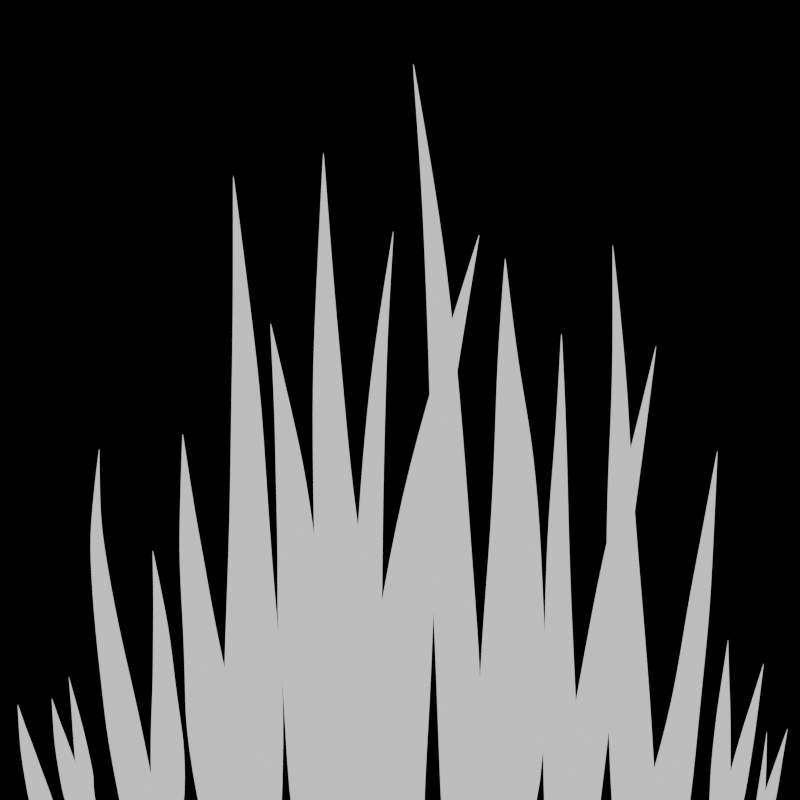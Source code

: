 # Source: low_poly_grass_mesh.blend  (saved by Blender 4.2.66; exported with 4.5.12 LTS)
import bpy
from mathutils import Matrix  # noqa: F401  (used for matrix-valued properties, if any)

bpy.ops.wm.read_factory_settings(use_empty=True)
scene = bpy.context.scene
scene.name = 'Scene'

# ---- collections
col_texture = bpy.data.collections.new('Texture'); scene.collection.children.link(col_texture)
col_mesh = bpy.data.collections.new('Mesh'); scene.collection.children.link(col_mesh)
col_mesh.hide_render = True
col_collection = bpy.data.collections.new('Collection'); scene.collection.children.link(col_collection)

# ---- images (referenced by path relative to the original .blend; pixels are not part of the script)
import os
ASSET_DIR = os.environ.get("B2B_ASSET_DIR", "")  # directory of the original .blend (textures are referenced by path, not embedded)
HERE = os.path.dirname(os.path.abspath(__file__))  # packed textures are extracted next to this script under _unpacked/

def load_image(name, relpath, width, height, colorspace="sRGB"):
    """Load a texture the original file referenced (path relative to the .blend, or extracted next to this script)."""
    p = next((c for c in (os.path.join(HERE, relpath), os.path.join(ASSET_DIR, relpath)) if relpath and os.path.exists(c)), "")
    if p:
        img = bpy.data.images.load(p, check_existing=True)
        img.name = name
    else:  # same state as the original file: an image datablock whose file is absent (Cycles renders it pink)
        img = bpy.data.images.new(name, width, height)
        img.source = "FILE"
        img.filepath = "//" + (relpath or name)
    img.colorspace_settings.name = colorspace
    return img
img_grass_texture_png = load_image('grass_texture.png', 'grass_texture.png', 1024, 1024, 'Non-Color')
img_grass_texture_png_001 = load_image('grass_texture.png.001', 'grass_texture.png', 1024, 1024, 'Non-Color')

# ---- materials (node trees are filled in below, after node groups)
mat_material_001 = bpy.data.materials.new('Material.001')
mat_material = bpy.data.materials.new('Material')
mat_material.alpha_threshold = 0.0
mat_material.roughness = 0.5
mat_material.line_color = (0.0, 0.0, 0.0, 1.0)
mat_material_003 = bpy.data.materials.new('Material.003')
mat_material_003.surface_render_method = 'BLENDED'
mat_material_003.blend_method = 'BLEND'
mat_material_003.use_backface_culling_lightprobe_volume = False
mat_material_003.use_transparent_shadow = False
mat_material_004 = bpy.data.materials.new('Material.004')
mat_material_004.surface_render_method = 'BLENDED'
mat_material_004.blend_method = 'BLEND'
mat_material_004.use_backface_culling_lightprobe_volume = False
mat_material_004.use_transparent_shadow = False

# ---- material node trees
mat_material_001.use_nodes = True; mat_material_001.node_tree.nodes.clear()
_N = mat_material_001.node_tree.nodes; _L = mat_material_001.node_tree.links
n0 = _N.new('ShaderNodeOutputMaterial'); n0.name = 'Material Output'; n0.location = (300, 300)
n1 = _N.new('ShaderNodeRGB'); n1.name = 'RGB'; n1.location = (99, 282)
n1.outputs[0].default_value = (0.0, 0.0, 0.0, 1.0)
_L.new(n1.outputs[0], n0.inputs[0])
n0.is_active_output = True
mat_material.use_nodes = True; mat_material.node_tree.nodes.clear()
_N = mat_material.node_tree.nodes; _L = mat_material.node_tree.links
n0 = _N.new('ShaderNodeOutputMaterial'); n0.name = 'Material Output'; n0.location = (300, 300)
n1 = _N.new('ShaderNodeBackground'); n1.name = 'Background'; n1.location = (110, 300)
_L.new(n1.outputs[0], n0.inputs[0])
n0.is_active_output = True
mat_material_003.use_nodes = True; mat_material_003.node_tree.nodes.clear()
_N = mat_material_003.node_tree.nodes; _L = mat_material_003.node_tree.links
n0 = _N.new('ShaderNodeBsdfPrincipled'); n0.name = 'Principled BSDF'; n0.location = (10, 300)
n1 = _N.new('ShaderNodeOutputMaterial'); n1.name = 'Material Output'; n1.location = (300, 300)
n2 = _N.new('ShaderNodeTexImage'); n2.name = 'Image Texture'; n2.location = (-419, 307)
n2.image = img_grass_texture_png
_L.new(n0.outputs[0], n1.inputs[0])
_L.new(n2.outputs[0], n0.inputs[4])
n1.is_active_output = True
mat_material_004.use_nodes = True; mat_material_004.node_tree.nodes.clear()
_N = mat_material_004.node_tree.nodes; _L = mat_material_004.node_tree.links
n0 = _N.new('ShaderNodeBsdfPrincipled'); n0.name = 'Principled BSDF'; n0.location = (10, 300)
n0.inputs[0].default_value = (0.1525, 0.8005, 0.1876, 1.0)
n1 = _N.new('ShaderNodeOutputMaterial'); n1.name = 'Material Output'; n1.location = (300, 300)
n2 = _N.new('ShaderNodeTexImage'); n2.name = 'Image Texture'; n2.location = (-419, 307)
n2.image = img_grass_texture_png_001
_L.new(n0.outputs[0], n1.inputs[0])
_L.new(n2.outputs[0], n0.inputs[4])
n1.is_active_output = True

# ---- world
world_world = bpy.data.worlds.new('World'); scene.world = world_world
world_world.use_nodes = True; world_world.node_tree.nodes.clear()
_N = world_world.node_tree.nodes; _L = world_world.node_tree.links
n0 = _N.new('ShaderNodeOutputWorld'); n0.name = 'World Output'; n0.location = (300, 300)
n1 = _N.new('ShaderNodeBackground'); n1.name = 'Background'; n1.location = (10, 300)
n1.inputs[0].default_value = (0.05088, 0.05088, 0.05088, 1.0)
_L.new(n1.outputs[0], n0.inputs[0])
n0.is_active_output = True
world_world.color = (0.05088, 0.05088, 0.05088)
world_world.sun_shadow_jitter_overblur = 0.0

# ---- cameras
cam_camera_001 = bpy.data.cameras.new('Camera.001')
cam_camera_001.type = 'ORTHO'
cam_camera_001.clip_start = 1.3
cam_camera_001.clip_end = 998.4
cam_camera_001.ortho_scale = 1.7

# ---- meshes
me_plane = bpy.data.meshes.new('Plane')
me_plane.from_pydata([(-1.0, -1.0, 0.0), (1.0, -1.0, 0.0), (-1.0, 1.0, 0.0), (1.0, 1.0, 0.0)], [], [(0, 1, 3, 2)])
_uv = me_plane.uv_layers.new(name='UVMap')
_uv.uv.foreach_set('vector', [0.0, 0.0, 1.0, 0.0, 1.0, 1.0, 0.0, 1.0])
me_plane.materials.append(mat_material_001)
me_plane.update()
me_plane_001 = bpy.data.meshes.new('Plane.001')
me_plane_001.from_pydata([(-1.256, 0.6518, 0.003213), (0.1505, 0.4319, 0.001981), (-1.256, 0.6498, 0.003212), (0.1504, 0.416, 0.00196), (0.08804, 0.5461, 0.002524), (0.09033, 0.4212, 0.002478), (-1.012, 0.579, 0.004212), (-0.3028, 0.4501, 0.004225), (-0.8155, 0.5327, 0.004523), (-0.6456, 0.5037, 0.004588), (-0.4694, 0.4683, 0.004484), (-0.3047, 0.579, 0.00426), (-1.013, 0.6266, 0.004235), (-0.4341, 0.6162, 0.00448), (-0.6469, 0.6094, 0.00462), (-0.8519, 0.6223, 0.004516), (-1.256, 0.6477, 0.00321), (0.1503, 0.4002, 0.001934), (0.0883, 0.2606, 0.002213), (-0.3039, 0.2815, 0.004062), (-1.012, 0.5316, 0.004176), (-0.4338, 0.3294, 0.004318), (-0.6363, 0.4019, 0.004496), (-0.8507, 0.4594, 0.004423), (-0.256, 1.99, 0.003557), (0.09732, 1.794, 0.003229), (-0.2558, 1.991, 0.003556), (0.09846, 1.8, 0.003223), (0.0725, 1.755, 0.003373), (0.08372, 1.811, 0.003361), (-0.1922, 1.966, 0.003822), (-0.01253, 1.875, 0.003826), (-0.1416, 1.943, 0.003905), (-0.09865, 1.922, 0.003923), (-0.05415, 1.898, 0.003895), (-0.0239, 1.818, 0.003835), (-0.1958, 1.949, 0.003828), (-0.05623, 1.843, 0.003894), (-0.1069, 1.881, 0.003931), (-0.157, 1.917, 0.003903), (-0.2557, 1.992, 0.003556), (0.09961, 1.805, 0.003216), (0.09494, 1.865, 0.00329), (-0.0005952, 1.931, 0.003782), (-0.1886, 1.984, 0.003813), (-0.03556, 1.943, 0.003851), (-0.09013, 1.963, 0.003898), (-0.1446, 1.978, 0.003878), (-0.6512, 1.61, 0.004352), (-0.449, 1.58, 0.00443), (-0.2629, 1.536, 0.004267), (-0.7536, 1.601, 0.004161), (-0.1431, 1.51, 0.004031), (0.2105, 1.361, 0.002331), (0.2407, 1.325, 0.002075), (-0.9269, 1.561, 0.003248), (-0.6609, 1.531, 0.004425), (-0.4723, 1.463, 0.004545), (-0.2816, 1.372, 0.004415), (-0.7594, 1.556, 0.004207), (-0.1616, 1.32, 0.004213), (-0.3038, 1.471, 0.00442), (-0.4644, 1.523, 0.004515), (-0.6286, 1.562, 0.00443), (-0.153, 1.413, 0.004181), (-0.7566, 1.579, 0.004189), (0.202, 1.269, 0.002575), (0.1933, 1.177, 0.002617), (0.2392, 1.192, 0.002098), (-0.9271, 1.559, 0.003249), (0.2351, 1.204, 0.002118), (-0.9272, 1.558, 0.003251), (-1.427, -0.5929, 0.003213), (0.1703, -0.5579, 0.001981), (-1.427, -0.5953, 0.003212), (0.1714, -0.575, 0.00196), (0.09355, -0.4145, 0.002524), (0.1037, -0.5889, 0.002478), (-1.151, -0.6075, 0.004212), (-0.3364, -0.6426, 0.004225), (-0.9262, -0.6448, 0.004523), (-0.733, -0.6529, 0.004588), (-0.5229, -0.6429, 0.004484), (-0.3477, -0.4639, 0.00426), (-1.154, -0.5526, 0.004235), (-0.4976, -0.4831, 0.00448), (-0.7403, -0.523, 0.00462), (-0.9725, -0.5431, 0.004516), (-1.426, -0.5977, 0.00321), (0.1726, -0.5921, 0.001934), (0.05476, -0.7808, 0.002212), (-0.3219, -0.8212, 0.004062), (-1.147, -0.6621, 0.004176), (-0.4745, -0.8002, 0.004318), (-0.724, -0.7811, 0.004496), (-0.9609, -0.737, 0.004423), (-0.364, -1.966, 0.003748), (0.2554, -1.656, 0.002825), (-0.3638, -1.967, 0.003747), (0.2566, -1.663, 0.002815), (0.2206, -1.62, 0.003032), (0.2321, -1.684, 0.002999), (-0.257, -1.921, 0.004077), (0.0638, -1.789, 0.003716), (-0.1704, -1.881, 0.004142), (-0.09561, -1.848, 0.004107), (-0.01586, -1.813, 0.003978), (0.05842, -1.737, 0.003624), (-0.2603, -1.901, 0.004081), (-0.008762, -1.754, 0.003915), (-0.1027, -1.803, 0.004101), (-0.1918, -1.855, 0.004141), (-0.3637, -1.968, 0.003747), (0.2578, -1.669, 0.002804), (0.2383, -1.749, 0.002883), (0.01231, -1.84, 0.003805), (-0.2537, -1.94, 0.004068), (0.007955, -1.86, 0.003922), (-0.08791, -1.892, 0.004087), (-0.1806, -1.921, 0.004124), (-0.4266, -1.778, 0.003712), (0.211, -1.681, 0.002803), (-0.4265, -1.779, 0.003711), (0.2117, -1.688, 0.002793), (0.1799, -1.631, 0.003016), (0.186, -1.699, 0.002981), (-0.3164, -1.764, 0.004047), (0.007636, -1.734, 0.003761), (-0.2283, -1.754, 0.00412), (-0.1522, -1.746, 0.004093), (-0.07121, -1.737, 0.003979), (0.01031, -1.683, 0.003628), (-0.3182, -1.745, 0.004049), (-0.05811, -1.682, 0.003906), (-0.1547, -1.7, 0.00408), (-0.2466, -1.722, 0.004112), (-0.4264, -1.779, 0.003711), (0.2123, -1.694, 0.002781), (0.1923, -1.765, 0.002864), (0.0103, -1.794, 0.003768), (-0.3149, -1.784, 0.004041), (-0.05283, -1.791, 0.003936), (-0.1489, -1.792, 0.00408), (-0.242, -1.791, 0.004104), (-0.9223, -1.72, 0.003346), (0.6156, -1.15, 0.001981), (-0.922, -1.722, 0.003345), (0.618, -1.161, 0.00196), (0.53, -1.082, 0.002524), (0.5528, -1.196, 0.002479), (-0.668, -1.663, 0.004363), (0.1292, -1.393, 0.004225), (-0.4568, -1.607, 0.004642), (-0.2587, -1.554, 0.004563), (-0.05397, -1.489, 0.00434), (0.1062, -1.276, 0.00426), (-0.6721, -1.627, 0.00437), (-0.03853, -1.358, 0.004408), (-0.2659, -1.488, 0.00445), (-0.508, -1.561, 0.004617), (-0.9217, -1.723, 0.003344), (0.6204, -1.173, 0.001934), (0.5761, -1.308, 0.002213), (0.1539, -1.522, 0.003982), (-0.663, -1.698, 0.004341), (0.003363, -1.582, 0.004154), (-0.2453, -1.627, 0.004529), (-0.4876, -1.68, 0.004576), (-0.6608, 1.276, 0.003421), (0.1137, 1.24, 0.002735), (-0.6607, 1.275, 0.00342), (0.1318, 1.185, 0.002722), (0.09026, 1.281, 0.003037), (0.09055, 1.193, 0.003011), (-0.5245, 1.244, 0.003977), (-0.1285, 1.196, 0.003984), (-0.4145, 1.225, 0.00415), (-0.3198, 1.214, 0.004186), (-0.2214, 1.201, 0.004128), (-0.1286, 1.286, 0.004003), (-0.525, 1.27, 0.003989), (-0.2029, 1.284, 0.004126), (-0.3213, 1.273, 0.004204), (-0.4355, 1.273, 0.004146), (-0.6607, 1.274, 0.003419), (0.07171, 1.273, 0.002708), (0.09068, 1.104, 0.002863), (-0.1278, 1.102, 0.003893), (-0.5239, 1.217, 0.003957), (-0.2005, 1.124, 0.004036), (-0.3136, 1.156, 0.004135), (-0.4336, 1.183, 0.004094), (-1.489, -0.4598, 0.002201), (0.6244, 0.03706, 0.001199), (-1.489, -0.4572, 0.002197), (0.6238, 0.0564, 0.001159), (0.5406, -0.1511, 0.002048), (0.5332, 0.04137, 0.001904), (-1.113, -0.274, 0.003828), (-0.04152, 0.01677, 0.004264), (-0.7425, -0.124, 0.004426), (-0.5064, -0.05814, 0.004617), (-0.2901, -0.02051, 0.004553), (-0.03371, -0.1616, 0.004382), (-1.111, -0.3325, 0.003885), (-0.2321, -0.1957, 0.00464), (-0.6523, -0.2256, 0.004715), (-0.7972, -0.2415, 0.004433), (-1.489, -0.4547, 0.002194), (0.6232, 0.07575, 0.001112), (0.5252, 0.2368, 0.001425), (-0.04729, 0.2055, 0.003966), (-1.114, -0.215, 0.003751), (-0.2406, 0.154, 0.004262), (-0.4988, 0.07069, 0.004433), (-0.8014, -0.04331, 0.004215), (-1.197, -1.398, 0.003161), (0.3744, -0.9191, 0.002689), (-1.197, -1.396, 0.003161), (0.3742, -0.9088, 0.002665), (0.31, -1.026, 0.003229), (0.3066, -0.9215, 0.003151), (-0.9241, -1.295, 0.004332), (-0.1315, -1.026, 0.004692), (-0.7076, -1.205, 0.004733), (-0.5211, -1.141, 0.00488), (-0.3157, -1.083, 0.004869), (-0.1277, -1.132, 0.00476), (-0.9235, -1.328, 0.004365), (-0.2767, -1.167, 0.00491), (-0.5183, -1.219, 0.004936), (-0.7448, -1.278, 0.004728), (-1.197, -1.394, 0.00316), (0.3741, -0.8985, 0.002636), (0.2437, -0.8255, 0.002823), (-0.1325, -0.9188, 0.004497), (-0.9245, -1.262, 0.004286), (-0.2814, -0.978, 0.004691), (-0.5221, -1.064, 0.004764), (-0.7484, -1.162, 0.004598), (-1.462, -1.168, 0.003011), (0.5631, -1.377, 0.001535), (-1.462, -1.166, 0.003011), (0.5644, -1.366, 0.001507), (0.4674, -1.458, 0.002226), (0.4785, -1.349, 0.002168), (-1.113, -1.205, 0.004192), (-0.08143, -1.26, 0.004391), (-0.8248, -1.208, 0.004606), (-0.5799, -1.223, 0.004717), (-0.3204, -1.25, 0.004621), (-0.09382, -1.385, 0.004335), (-1.118, -1.242, 0.004203), (-0.2851, -1.363, 0.004549), (-0.5888, -1.311, 0.004706), (-0.8886, -1.262, 0.004668), (-1.462, -1.164, 0.00301), (0.5657, -1.356, 0.001475), (0.4143, -1.222, 0.001829), (-0.067, -1.149, 0.004183), (-1.108, -1.169, 0.004167), (-0.2608, -1.143, 0.004509), (-0.5682, -1.129, 0.004702), (-0.8693, -1.14, 0.004514), (-1.939, -0.1034, -0.02125), (0.4031, -0.3762, 0.001647), (-1.937, -0.1091, -0.02081), (0.4044, -0.3875, 0.001615), (0.2901, -0.2704, 0.00246), (0.3006, -0.3853, 0.002392), (-1.615, -0.1889, 0.004988), (-0.375, -0.3466, 0.005008), (-1.274, -0.2504, 0.005455), (-0.9789, -0.2878, 0.005552), (-0.6609, -0.3156, 0.005397), (-0.3851, -0.2291, 0.00506), (-1.619, -0.1527, 0.005022), (-0.6107, -0.2001, 0.00539), (-0.9863, -0.2023, 0.0056), (-1.341, -0.1767, 0.005445), (-1.937, -0.1092, -0.02081), (0.4057, -0.3988, 0.001576), (0.2202, -0.5016, 0.001993), (-0.3582, -0.4646, 0.004764), (-1.611, -0.225, 0.004935), (-0.5936, -0.4253, 0.005148), (-0.969, -0.3725, 0.005414), (-1.329, -0.3044, 0.005304), (0.2236, -0.2416, 0.00146), (-1.241, -0.8952, 0.003213), (0.3886, -0.9426, 0.001981), (-1.241, -0.8939, 0.003212), (0.3892, -0.933, 0.00196), (0.3153, -1.021, 0.002524), (0.3197, -0.9242, 0.002478), (-0.958, -0.8922, 0.004212), (-0.1322, -0.8868, 0.004225), (-0.7285, -0.8757, 0.004523), (-0.5324, -0.8745, 0.004588), (-0.3231, -0.8835, 0.004484), (-0.1362, -0.9857, 0.00426), (-0.9598, -0.9226, 0.004235), (-0.2898, -0.9724, 0.00448), (-0.5352, -0.9465, 0.00462), (-0.7721, -0.9314, 0.004516), (-1.241, -0.8926, 0.00321), (0.3898, -0.9236, 0.001934), (0.2631, -0.8168, 0.002213), (-0.1252, -0.7881, 0.004062), (-0.9562, -0.862, 0.004176), (-0.2805, -0.7971, 0.004318), (-0.5281, -0.8035, 0.004496), (-0.7673, -0.824, 0.004423), (0.1726, -0.5921, 0.001934), (-1.241, -0.8952, 0.003213), (0.3886, -0.9426, 0.001981), (-1.241, -0.8939, 0.003212), (0.3892, -0.933, 0.00196), (0.3153, -1.021, 0.002524), (0.3197, -0.9242, 0.002478), (-0.958, -0.8922, 0.004212), (-0.1322, -0.8868, 0.004225), (-0.7285, -0.8757, 0.004523), (-0.5324, -0.8745, 0.004588), (-0.3231, -0.8835, 0.004484), (-0.1362, -0.9857, 0.00426), (-0.9598, -0.9226, 0.004235), (-0.2898, -0.9724, 0.00448), (-0.5352, -0.9465, 0.00462), (-0.7721, -0.9314, 0.004516), (-1.241, -0.8926, 0.00321), (0.3898, -0.9236, 0.001934), (0.2631, -0.8168, 0.002213), (-0.1252, -0.7881, 0.004062), (-0.9562, -0.862, 0.004176), (-0.2805, -0.7971, 0.004318), (-0.5281, -0.8035, 0.004496), (-0.7673, -0.824, 0.004423), (-0.3287, 1.721, 0.003542), (0.1411, 1.59, 0.003174), (-0.3287, 1.72, 0.003541), (0.141, 1.585, 0.003168), (0.1216, 1.639, 0.003336), (0.1207, 1.588, 0.003323), (-0.2472, 1.69, 0.003839), (-0.01037, 1.617, 0.003843), (-0.1814, 1.668, 0.003932), (-0.1251, 1.65, 0.003952), (-0.06596, 1.633, 0.003921), (-0.009514, 1.669, 0.003854), (-0.247, 1.706, 0.003846), (-0.05441, 1.677, 0.003919), (-0.1244, 1.689, 0.003961), (-0.193, 1.7, 0.00393), (-0.3287, 1.72, 0.003541), (0.141, 1.58, 0.00316), (0.1202, 1.537, 0.003243), (-0.05006, 1.597, 0.003795), (-0.2474, 1.674, 0.003829), (-0.05539, 1.583, 0.003871), (-0.1253, 1.612, 0.003924), (-0.1937, 1.644, 0.003902), (-1.644, 0.8501, 0.003213), (0.4625, 0.7624, 0.001981), (-1.644, 0.848, 0.003212), (0.462, 0.7464, 0.00196), (0.3781, 0.9048, 0.002524), (0.372, 0.7459, 0.002479), (-1.28, 0.7999, 0.004212), (-0.2175, 0.7377, 0.004225), (-0.9852, 0.7721, 0.004523), (-0.7309, 0.7591, 0.004588), (-0.4672, 0.7402, 0.004484), (-0.2106, 0.9006, 0.00426), (-1.279, 0.8477, 0.004235), (-0.4107, 0.8921, 0.00448), (-0.7304, 0.8651, 0.00462), (-1.038, 0.8586, 0.004516), (-1.644, 0.8459, 0.00321), (0.4616, 0.7305, 0.001934), (0.3692, 0.6176, 0.002213), (-0.223, 0.5683, 0.004062), (-1.28, 0.7524, 0.004176), (-0.4169, 0.6041, 0.004318), (-0.7192, 0.6577, 0.004496), (-1.04, 0.6952, 0.004423), (-1.704, 0.3675, -0.02144), (0.3761, 0.02174, -0.02365), (-1.704, 0.3696, -0.02144), (0.3766, 0.03765, -0.02367), (0.2742, -0.1012, -0.023), (0.2764, 0.05598, -0.02302), (-1.342, 0.3612, -0.02061), (-0.3185, 0.225, -0.02117), (-1.051, 0.35, -0.02063), (-0.8151, 0.3227, -0.0207), (-0.5674, 0.2898, -0.02089), (-0.3215, 0.06214, -0.02114), (-1.344, 0.3138, -0.02059), (-0.5202, 0.1247, -0.02091), (-0.8216, 0.2179, -0.02067), (-1.102, 0.2666, -0.02057), (-1.704, 0.3717, -0.02144), (0.3772, 0.05358, -0.0237), (0.2794, 0.2175, -0.02328), (-0.3129, 0.395, -0.02134), (-1.339, 0.4084, -0.02065), (-0.5082, 0.4118, -0.02107), (-0.7994, 0.4225, -0.0208), (-1.094, 0.429, -0.02067), (-0.9668, 1.115, 0.003298), (0.18, 0.8273, 0.002289), (-0.9666, 1.116, 0.003297), (0.1811, 0.84, 0.002272), (0.1219, 0.7282, 0.002734), (0.1325, 0.8557, 0.002696), (-0.7654, 1.093, 0.004116), (-0.1856, 0.9622, 0.004127), (-0.6037, 1.065, 0.004371), (-0.465, 1.032, 0.004424), (-0.3208, 1.003, 0.004339), (-0.1961, 0.8313, 0.004155), (-0.7692, 1.055, 0.004134), (-0.3036, 0.872, 0.004335), (-0.4741, 0.9477, 0.00445), (-0.6397, 1.005, 0.004365), (-0.9664, 1.118, 0.003295), (0.1823, 0.8528, 0.002251), (0.143, 0.9853, 0.002479), (-0.1737, 1.098, 0.003993), (-0.7615, 1.131, 0.004086), (-0.2817, 1.102, 0.004203), (-0.4499, 1.111, 0.004348), (-0.6265, 1.135, 0.004288), (-1.5, -0.004188, -0.01571), (0.2634, 0.1605, 0.001521), (-1.498, 2.519e-05, -0.01538), (0.2644, 0.169, 0.001496), (0.178, 0.08291, 0.002133), (0.1863, 0.1691, 0.002081), (-1.256, 0.05453, 0.004034), (-0.3221, 0.1517, 0.004049), (-0.9986, 0.09491, 0.004386), (-0.7767, 0.1179, 0.004459), (-0.5374, 0.1333, 0.004342), (-0.3302, 0.06354, 0.004088), (-1.259, 0.02734, 0.00406), (-0.5029, 0.05812, 0.004336), (-0.7826, 0.05371, 0.004495), (-1.05, 0.0406, 0.004378), (-1.498, 0.0001221, -0.01538), (0.2654, 0.1775, 0.001467), (0.1263, 0.2581, 0.001781), (-0.309, 0.2402, 0.003866), (-1.252, 0.08158, 0.003994), (-0.4863, 0.2147, 0.004155), (-0.7689, 0.1815, 0.004355), (-1.04, 0.1365, 0.004272), (-0.2718, 1.809, 0.003557), (0.08156, 1.613, 0.003229), (-0.2716, 1.81, 0.003556), (0.0827, 1.619, 0.003223), (0.05674, 1.574, 0.003373), (0.06796, 1.63, 0.003361), (-0.208, 1.785, 0.003822), (-0.02829, 1.694, 0.003826), (-0.1574, 1.762, 0.003905), (-0.1144, 1.741, 0.003923), (-0.06991, 1.717, 0.003895), (-0.03966, 1.637, 0.003835), (-0.2116, 1.768, 0.003828), (-0.07199, 1.661, 0.003894), (-0.1227, 1.7, 0.003931), (-0.1728, 1.736, 0.003903), (-0.2714, 1.811, 0.003556), (0.08385, 1.624, 0.003216), (0.07918, 1.684, 0.00329), (-0.01636, 1.75, 0.003782), (-0.2044, 1.803, 0.003813), (-0.05132, 1.762, 0.003851), (-0.1059, 1.782, 0.003898), (-0.1603, 1.797, 0.003878), (-0.1929, -2.095, 0.003732), (0.2917, -1.87, 0.003013), (-0.193, -2.094, 0.003732), (0.2915, -1.865, 0.003006), (0.2771, -1.997, 0.003175), (0.2708, -1.867, 0.003149), (-0.1106, -2.05, 0.003989), (0.1356, -1.913, 0.003708), (-0.04345, -2.016, 0.00404), (0.01445, -1.986, 0.004012), (0.07599, -1.954, 0.003912), (0.1405, -1.954, 0.003636), (-0.1097, -2.066, 0.003992), (0.09052, -1.99, 0.003863), (0.01674, -2.022, 0.004008), (-0.05422, -2.05, 0.004039), (-0.193, -2.093, 0.003732), (0.2913, -1.86, 0.002997), (0.2644, -1.817, 0.003059), (0.09123, -1.914, 0.003777), (-0.1114, -2.034, 0.003982), (0.08496, -1.904, 0.003869), (0.01264, -1.95, 0.003997), (-0.05713, -1.995, 0.004025), (0.4402, -0.5759, 0.00196), (-0.7282, -0.5221, 0.003298), (0.4266, -0.5594, 0.002289), (-0.7282, -0.5238, 0.003297), (0.4269, -0.5724, 0.002272), (0.3754, -0.4449, 0.002734), (0.3777, -0.5743, 0.002696), (-0.5273, -0.557, 0.004116), (0.05566, -0.5905, 0.004127), (-0.3653, -0.5749, 0.004371), (-0.2258, -0.5814, 0.004424), (-0.08094, -0.5925, 0.004339), (0.05362, -0.4578, 0.004155), (-0.5286, -0.5181, 0.004134), (-0.05547, -0.468, 0.004335), (-0.2293, -0.4951, 0.00445), (-0.3971, -0.5053, 0.004365), (-0.7281, -0.5255, 0.003295), (0.4272, -0.5854, 0.002251), (0.3797, -0.7057, 0.002479), (0.05869, -0.7283, 0.003993), (-0.5259, -0.5957, 0.004086), (-0.0486, -0.7023, 0.004203), (-0.2158, -0.6636, 0.004348), (-0.3924, -0.6383, 0.004288), (-0.1841, -1.983, 0.004529), (0.3472, -2.028, 0.002076), (-0.1841, -1.984, 0.004529), (0.3475, -2.033, 0.002069), (0.3253, -1.978, 0.00215), (0.3282, -2.031, 0.002122), (-0.05943, -1.965, 0.002519), (0.2164, -1.987, 0.001062), (0.03759, -1.938, 0.0008758), (0.1084, -1.975, 0.0004227), (0.1675, -1.997, 0.0006612), (0.2173, -1.946, 0.0009841), (-0.06029, -1.949, 0.002531), (0.1775, -1.954, 0.0006338), (0.1073, -1.939, 0.0004062), (0.01693, -1.917, 0.001287), (-0.1841, -1.985, 0.004529), (0.3478, -2.039, 0.00206), (0.327, -2.082, 0.002025), (0.183, -2.023, 0.0006708), (-0.05847, -1.98, 0.002502), (0.1782, -2.038, 0.0007564), (0.1096, -2.013, 0.0004506), (0.02002, -1.97, 0.001239)], [(89, 313)], [(4, 1, 3, 5), (11, 4, 5, 7), (11, 7, 10, 13), (13, 10, 9, 14), (14, 9, 8, 15), (15, 8, 6, 12), (0, 12, 6, 2), (18, 5, 3, 17), (19, 7, 5, 18), (19, 21, 10, 7), (21, 22, 9, 10), (22, 23, 8, 9), (23, 20, 6, 8), (16, 2, 6, 20), (28, 25, 27, 29), (35, 28, 29, 31), (35, 31, 34, 37), (37, 34, 33, 38), (38, 33, 32, 39), (39, 32, 30, 36), (24, 36, 30, 26), (42, 29, 27, 41), (43, 31, 29, 42), (43, 45, 34, 31), (45, 46, 33, 34), (46, 47, 32, 33), (47, 44, 30, 32), (40, 26, 30, 44), (48, 51, 65, 63), (52, 50, 61, 64), (56, 63, 65, 59), (67, 70, 68, 66), (60, 64, 61, 58), (71, 59, 65, 69), (55, 69, 65, 51), (50, 49, 62, 61), (52, 64, 66, 53), (57, 62, 63, 56), (60, 67, 66, 64), (58, 61, 62, 57), (53, 66, 68, 54), (49, 48, 63, 62), (76, 73, 75, 77), (83, 76, 77, 79), (83, 79, 82, 85), (85, 82, 81, 86), (86, 81, 80, 87), (87, 80, 78, 84), (72, 84, 78, 74), (90, 77, 75, 89), (91, 79, 77, 90), (91, 93, 82, 79), (93, 94, 81, 82), (94, 95, 80, 81), (95, 92, 78, 80), (88, 74, 78, 92), (100, 97, 99, 101), (107, 100, 101, 103), (107, 103, 106, 109), (109, 106, 105, 110), (110, 105, 104, 111), (111, 104, 102, 108), (96, 108, 102, 98), (114, 101, 99, 113), (115, 103, 101, 114), (115, 117, 106, 103), (117, 118, 105, 106), (118, 119, 104, 105), (119, 116, 102, 104), (112, 98, 102, 116), (124, 121, 123, 125), (131, 124, 125, 127), (131, 127, 130, 133), (133, 130, 129, 134), (134, 129, 128, 135), (135, 128, 126, 132), (120, 132, 126, 122), (138, 125, 123, 137), (139, 127, 125, 138), (139, 141, 130, 127), (141, 142, 129, 130), (142, 143, 128, 129), (143, 140, 126, 128), (136, 122, 126, 140), (148, 145, 147, 149), (155, 148, 149, 151), (155, 151, 154, 157), (157, 154, 153, 158), (158, 153, 152, 159), (159, 152, 150, 156), (144, 156, 150, 146), (162, 149, 147, 161), (163, 151, 149, 162), (163, 165, 154, 151), (165, 166, 153, 154), (166, 167, 152, 153), (167, 164, 150, 152), (160, 146, 150, 164), (172, 169, 171, 173), (179, 172, 173, 175), (179, 175, 178, 181), (181, 178, 177, 182), (182, 177, 176, 183), (183, 176, 174, 180), (168, 180, 174, 170), (186, 173, 171, 185), (187, 175, 173, 186), (187, 189, 178, 175), (189, 190, 177, 178), (190, 191, 176, 177), (191, 188, 174, 176), (184, 170, 174, 188), (196, 193, 195, 197), (203, 196, 197, 199), (203, 199, 202, 205), (205, 202, 201, 206), (206, 201, 200, 207), (207, 200, 198, 204), (192, 204, 198, 194), (210, 197, 195, 209), (211, 199, 197, 210), (211, 213, 202, 199), (213, 214, 201, 202), (214, 215, 200, 201), (215, 212, 198, 200), (208, 194, 198, 212), (220, 217, 219, 221), (227, 220, 221, 223), (227, 223, 226, 229), (229, 226, 225, 230), (230, 225, 224, 231), (231, 224, 222, 228), (216, 228, 222, 218), (234, 221, 219, 233), (235, 223, 221, 234), (235, 237, 226, 223), (237, 238, 225, 226), (238, 239, 224, 225), (239, 236, 222, 224), (232, 218, 222, 236), (244, 241, 243, 245), (251, 244, 245, 247), (251, 247, 250, 253), (253, 250, 249, 254), (254, 249, 248, 255), (255, 248, 246, 252), (240, 252, 246, 242), (258, 245, 243, 257), (259, 247, 245, 258), (259, 261, 250, 247), (261, 262, 249, 250), (262, 263, 248, 249), (263, 260, 246, 248), (256, 242, 246, 260), (268, 265, 267, 269), (275, 268, 269, 271), (275, 271, 274, 277), (277, 274, 273, 278), (278, 273, 272, 279), (279, 272, 270, 276), (264, 276, 270, 266), (282, 269, 267, 281), (283, 271, 269, 282), (283, 285, 274, 271), (285, 286, 273, 274), (286, 287, 272, 273), (287, 284, 270, 272), (280, 266, 270, 284), (293, 294, 292, 290), (300, 296, 294, 293), (300, 302, 299, 296), (302, 303, 298, 299), (303, 304, 297, 298), (304, 301, 295, 297), (289, 291, 295, 301), (307, 306, 292, 294), (308, 307, 294, 296), (308, 296, 299, 310), (310, 299, 298, 311), (311, 298, 297, 312), (312, 297, 295, 309), (305, 309, 295, 291), (318, 315, 317, 319), (325, 318, 319, 321), (325, 321, 324, 327), (327, 324, 323, 328), (328, 323, 322, 329), (329, 322, 320, 326), (314, 326, 320, 316), (332, 319, 317, 331), (333, 321, 319, 332), (333, 335, 324, 321), (335, 336, 323, 324), (336, 337, 322, 323), (337, 334, 320, 322), (330, 316, 320, 334), (306, 307, 332, 331), (293, 290, 315, 318), (311, 312, 337, 336), (303, 302, 327, 328), (292, 306, 331, 317), (290, 292, 317, 315), (289, 301, 326, 314), (312, 309, 334, 337), (308, 310, 335, 333), (304, 303, 328, 329), (302, 300, 325, 327), (300, 293, 318, 325), (309, 305, 330, 334), (307, 308, 333, 332), (310, 311, 336, 335), (305, 291, 316, 330), (291, 289, 314, 316), (301, 304, 329, 326), (342, 339, 341, 343), (349, 342, 343, 345), (349, 345, 348, 351), (351, 348, 347, 352), (352, 347, 346, 353), (353, 346, 344, 350), (338, 350, 344, 340), (356, 343, 341, 355), (357, 345, 343, 356), (357, 359, 348, 345), (359, 360, 347, 348), (360, 361, 346, 347), (361, 358, 344, 346), (354, 340, 344, 358), (366, 363, 365, 367), (373, 366, 367, 369), (373, 369, 372, 375), (375, 372, 371, 376), (376, 371, 370, 377), (377, 370, 368, 374), (362, 374, 368, 364), (380, 367, 365, 379), (381, 369, 367, 380), (381, 383, 372, 369), (383, 384, 371, 372), (384, 385, 370, 371), (385, 382, 368, 370), (378, 364, 368, 382), (390, 387, 389, 391), (397, 390, 391, 393), (397, 393, 396, 399), (399, 396, 395, 400), (400, 395, 394, 401), (401, 394, 392, 398), (386, 398, 392, 388), (404, 391, 389, 403), (405, 393, 391, 404), (405, 407, 396, 393), (407, 408, 395, 396), (408, 409, 394, 395), (409, 406, 392, 394), (402, 388, 392, 406), (414, 411, 413, 415), (421, 414, 415, 417), (421, 417, 420, 423), (423, 420, 419, 424), (424, 419, 418, 425), (425, 418, 416, 422), (410, 422, 416, 412), (428, 415, 413, 427), (429, 417, 415, 428), (429, 431, 420, 417), (431, 432, 419, 420), (432, 433, 418, 419), (433, 430, 416, 418), (426, 412, 416, 430), (438, 435, 437, 439), (445, 438, 439, 441), (445, 441, 444, 447), (447, 444, 443, 448), (448, 443, 442, 449), (449, 442, 440, 446), (434, 446, 440, 436), (452, 439, 437, 451), (453, 441, 439, 452), (453, 455, 444, 441), (455, 456, 443, 444), (456, 457, 442, 443), (457, 454, 440, 442), (450, 436, 440, 454), (462, 459, 461, 463), (469, 462, 463, 465), (469, 465, 468, 471), (471, 468, 467, 472), (472, 467, 466, 473), (473, 466, 464, 470), (458, 470, 464, 460), (476, 463, 461, 475), (477, 465, 463, 476), (477, 479, 468, 465), (479, 480, 467, 468), (480, 481, 466, 467), (481, 478, 464, 466), (474, 460, 464, 478), (486, 483, 485, 487), (493, 486, 487, 489), (493, 489, 492, 495), (495, 492, 491, 496), (496, 491, 490, 497), (497, 490, 488, 494), (482, 494, 488, 484), (500, 487, 485, 499), (501, 489, 487, 500), (501, 503, 492, 489), (503, 504, 491, 492), (504, 505, 490, 491), (505, 502, 488, 490), (498, 484, 488, 502), (511, 508, 510, 512), (518, 511, 512, 514), (518, 514, 517, 520), (520, 517, 516, 521), (521, 516, 515, 522), (522, 515, 513, 519), (507, 519, 513, 509), (525, 512, 510, 524), (526, 514, 512, 525), (526, 528, 517, 514), (528, 529, 516, 517), (529, 530, 515, 516), (530, 527, 513, 515), (523, 509, 513, 527), (535, 532, 534, 536), (542, 535, 536, 538), (542, 538, 541, 544), (544, 541, 540, 545), (545, 540, 539, 546), (546, 539, 537, 543), (531, 543, 537, 533), (549, 536, 534, 548), (550, 538, 536, 549), (550, 552, 541, 538), (552, 553, 540, 541), (553, 554, 539, 540), (554, 551, 537, 539), (547, 533, 537, 551)])
_uv = me_plane_001.uv_layers.new(name='UVMap')
_uv.uv.foreach_set('vector', [0.5, 0.0, 1.0, 0.0, 1.0, 0.5, 0.5, 0.5, 0.3808, 0.0, 0.5, 0.0, 0.5, 0.5, 0.3808, 0.5, 0.3808, 0.0, 0.3808, 0.5, 0.3309, 0.5, 0.3309, 0.0, 0.3309, 0.0, 0.3309, 0.5, 0.281, 0.5, 0.281, 0.0, 0.281, 0.0, 0.281, 0.5, 0.231, 0.5, 0.231, 0.0, 0.231, 0.0, 0.231, 0.5, 0.1811, 0.5, 0.1811, 0.0, 0.0, 0.0, 0.1811, 0.0, 0.1811, 0.5, 0.0, 0.5, 0.5, 0.0, 0.5, 0.5, 1.0, 0.5, 1.0, 0.0, 0.3808, 0.0, 0.3808, 0.5, 0.5, 0.5, 0.5, 0.0, 0.3808, 0.0, 0.3309, 0.0, 0.3309, 0.5, 0.3808, 0.5, 0.3309, 0.0, 0.281, 0.0, 0.281, 0.5, 0.3309, 0.5, 0.281, 0.0, 0.231, 0.0, 0.231, 0.5, 0.281, 0.5, 0.231, 0.0, 0.1811, 0.0, 0.1811, 0.5, 0.231, 0.5, 0.0, 0.0, 0.0, 0.5, 0.1811, 0.5, 0.1811, 0.0, 0.5, 0.0, 1.0, 0.0, 1.0, 0.5, 0.5, 0.5, 0.3808, 0.0, 0.5, 0.0, 0.5, 0.5, 0.3808, 0.5, 0.3808, 0.0, 0.3808, 0.5, 0.3309, 0.5, 0.3309, 0.0, 0.3309, 0.0, 0.3309, 0.5, 0.281, 0.5, 0.281, 0.0, 0.281, 0.0, 0.281, 0.5, 0.231, 0.5, 0.231, 0.0, 0.231, 0.0, 0.231, 0.5, 0.1811, 0.5, 0.1811, 0.0, 0.0, 0.0, 0.1811, 0.0, 0.1811, 0.5, 0.0, 0.5, 0.5, 0.0, 0.5, 0.5, 1.0, 0.5, 1.0, 0.0, 0.3808, 0.0, 0.3808, 0.5, 0.5, 0.5, 0.5, 0.0, 0.3808, 0.0, 0.3309, 0.0, 0.3309, 0.5, 0.3808, 0.5, 0.3309, 0.0, 0.281, 0.0, 0.281, 0.5, 0.3309, 0.5, 0.281, 0.0, 0.231, 0.0, 0.231, 0.5, 0.281, 0.5, 0.231, 0.0, 0.1811, 0.0, 0.1811, 0.5, 0.231, 0.5, 0.0, 0.0, 0.0, 0.5, 0.1811, 0.5, 0.1811, 0.0, 0.231, 0.0, 0.1811, 0.0, 0.1811, 0.5, 0.231, 0.5, 0.3808, 0.0, 0.3309, 0.0, 0.3309, 0.5, 0.3808, 0.5, 0.231, 0.0, 0.231, 0.5, 0.1811, 0.5, 0.1811, 0.0, 0.5, 0.0, 1.0, 0.0, 1.0, 0.5, 0.5, 0.5, 0.3808, 0.0, 0.3808, 0.5, 0.3309, 0.5, 0.3309, 0.0, 0.0, 0.0, 0.1811, 0.0, 0.1811, 0.5, 0.0, 0.5, 0.0, 0.0, 0.0, 0.5, 0.1811, 0.5, 0.1811, 0.0, 0.3309, 0.0, 0.281, 0.0, 0.281, 0.5, 0.3309, 0.5, 0.3808, 0.0, 0.3808, 0.5, 0.5, 0.5, 0.5, 0.0, 0.281, 0.0, 0.281, 0.5, 0.231, 0.5, 0.231, 0.0, 0.3808, 0.0, 0.5, 0.0, 0.5, 0.5, 0.3808, 0.5, 0.3309, 0.0, 0.3309, 0.5, 0.281, 0.5, 0.281, 0.0, 0.5, 0.0, 0.5, 0.5, 1.0, 0.5, 1.0, 0.0, 0.281, 0.0, 0.231, 0.0, 0.231, 0.5, 0.281, 0.5, 0.5, 0.0, 1.0, 0.0, 1.0, 0.5, 0.5, 0.5, 0.3808, 0.0, 0.5, 0.0, 0.5, 0.5, 0.3808, 0.5, 0.3808, 0.0, 0.3808, 0.5, 0.3309, 0.5, 0.3309, 0.0, 0.3309, 0.0, 0.3309, 0.5, 0.281, 0.5, 0.281, 0.0, 0.281, 0.0, 0.281, 0.5, 0.231, 0.5, 0.231, 0.0, 0.231, 0.0, 0.231, 0.5, 0.1811, 0.5, 0.1811, 0.0, 0.0, 0.0, 0.1811, 0.0, 0.1811, 0.5, 0.0, 0.5, 0.5, 0.0, 0.5, 0.5, 1.0, 0.5, 1.0, 0.0, 0.3808, 0.0, 0.3808, 0.5, 0.5, 0.5, 0.5, 0.0, 0.3808, 0.0, 0.3309, 0.0, 0.3309, 0.5, 0.3808, 0.5, 0.3309, 0.0, 0.281, 0.0, 0.281, 0.5, 0.3309, 0.5, 0.281, 0.0, 0.231, 0.0, 0.231, 0.5, 0.281, 0.5, 0.231, 0.0, 0.1811, 0.0, 0.1811, 0.5, 0.231, 0.5, 0.0, 0.0, 0.0, 0.5, 0.1811, 0.5, 0.1811, 0.0, 0.5, 0.0, 1.0, 0.0, 1.0, 0.5, 0.5, 0.5, 0.3808, 0.0, 0.5, 0.0, 0.5, 0.5, 0.3808, 0.5, 0.3808, 0.0, 0.3808, 0.5, 0.3309, 0.5, 0.3309, 0.0, 0.3309, 0.0, 0.3309, 0.5, 0.281, 0.5, 0.281, 0.0, 0.281, 0.0, 0.281, 0.5, 0.231, 0.5, 0.231, 0.0, 0.231, 0.0, 0.231, 0.5, 0.1811, 0.5, 0.1811, 0.0, 0.0, 0.0, 0.1811, 0.0, 0.1811, 0.5, 0.0, 0.5, 0.5, 0.0, 0.5, 0.5, 1.0, 0.5, 1.0, 0.0, 0.3808, 0.0, 0.3808, 0.5, 0.5, 0.5, 0.5, 0.0, 0.3808, 0.0, 0.3309, 0.0, 0.3309, 0.5, 0.3808, 0.5, 0.3309, 0.0, 0.281, 0.0, 0.281, 0.5, 0.3309, 0.5, 0.281, 0.0, 0.231, 0.0, 0.231, 0.5, 0.281, 0.5, 0.231, 0.0, 0.1811, 0.0, 0.1811, 0.5, 0.231, 0.5, 0.0, 0.0, 0.0, 0.5, 0.1811, 0.5, 0.1811, 0.0, 0.5, 0.0, 1.0, 0.0, 1.0, 0.5, 0.5, 0.5, 0.3808, 0.0, 0.5, 0.0, 0.5, 0.5, 0.3808, 0.5, 0.3808, 0.0, 0.3808, 0.5, 0.3309, 0.5, 0.3309, 0.0, 0.3309, 0.0, 0.3309, 0.5, 0.281, 0.5, 0.281, 0.0, 0.281, 0.0, 0.281, 0.5, 0.231, 0.5, 0.231, 0.0, 0.231, 0.0, 0.231, 0.5, 0.1811, 0.5, 0.1811, 0.0, 0.0, 0.0, 0.1811, 0.0, 0.1811, 0.5, 0.0, 0.5, 0.5, 0.0, 0.5, 0.5, 1.0, 0.5, 1.0, 0.0, 0.3808, 0.0, 0.3808, 0.5, 0.5, 0.5, 0.5, 0.0, 0.3808, 0.0, 0.3309, 0.0, 0.3309, 0.5, 0.3808, 0.5, 0.3309, 0.0, 0.281, 0.0, 0.281, 0.5, 0.3309, 0.5, 0.281, 0.0, 0.231, 0.0, 0.231, 0.5, 0.281, 0.5, 0.231, 0.0, 0.1811, 0.0, 0.1811, 0.5, 0.231, 0.5, 0.0, 0.0, 0.0, 0.5, 0.1811, 0.5, 0.1811, 0.0, 0.5, 0.0, 1.0, 0.0, 1.0, 0.5, 0.5, 0.5, 0.3808, 0.0, 0.5, 0.0, 0.5, 0.5, 0.3808, 0.5, 0.3808, 0.0, 0.3808, 0.5, 0.3309, 0.5, 0.3309, 0.0, 0.3309, 0.0, 0.3309, 0.5, 0.281, 0.5, 0.281, 0.0, 0.281, 0.0, 0.281, 0.5, 0.231, 0.5, 0.231, 0.0, 0.231, 0.0, 0.231, 0.5, 0.1811, 0.5, 0.1811, 0.0, 0.0, 0.0, 0.1811, 0.0, 0.1811, 0.5, 0.0, 0.5, 0.5, 0.0, 0.5, 0.5, 1.0, 0.5, 1.0, 0.0, 0.3808, 0.0, 0.3808, 0.5, 0.5, 0.5, 0.5, 0.0, 0.3808, 0.0, 0.3309, 0.0, 0.3309, 0.5, 0.3808, 0.5, 0.3309, 0.0, 0.281, 0.0, 0.281, 0.5, 0.3309, 0.5, 0.281, 0.0, 0.231, 0.0, 0.231, 0.5, 0.281, 0.5, 0.231, 0.0, 0.1811, 0.0, 0.1811, 0.5, 0.231, 0.5, 0.0, 0.0, 0.0, 0.5, 0.1811, 0.5, 0.1811, 0.0, 0.5, 0.0, 1.0, 0.0, 1.0, 0.5, 0.5, 0.5, 0.3808, 0.0, 0.5, 0.0, 0.5, 0.5, 0.3808, 0.5, 0.3808, 0.0, 0.3808, 0.5, 0.3309, 0.5, 0.3309, 0.0, 0.3309, 0.0, 0.3309, 0.5, 0.281, 0.5, 0.281, 0.0, 0.281, 0.0, 0.281, 0.5, 0.231, 0.5, 0.231, 0.0, 0.231, 0.0, 0.231, 0.5, 0.1811, 0.5, 0.1811, 0.0, 0.0, 0.0, 0.1811, 0.0, 0.1811, 0.5, 0.0, 0.5, 0.5, 0.0, 0.5, 0.5, 1.0, 0.5, 1.0, 0.0, 0.3808, 0.0, 0.3808, 0.5, 0.5, 0.5, 0.5, 0.0, 0.3808, 0.0, 0.3309, 0.0, 0.3309, 0.5, 0.3808, 0.5, 0.3309, 0.0, 0.281, 0.0, 0.281, 0.5, 0.3309, 0.5, 0.281, 0.0, 0.231, 0.0, 0.231, 0.5, 0.281, 0.5, 0.231, 0.0, 0.1811, 0.0, 0.1811, 0.5, 0.231, 0.5, 0.0, 0.0, 0.0, 0.5, 0.1811, 0.5, 0.1811, 0.0, 0.5, 0.0, 1.0, 0.0, 1.0, 0.5, 0.5, 0.5, 0.3808, 0.0, 0.5, 0.0, 0.5, 0.5, 0.3808, 0.5, 0.3808, 0.0, 0.3808, 0.5, 0.3309, 0.5, 0.3309, 0.0, 0.3309, 0.0, 0.3309, 0.5, 0.281, 0.5, 0.281, 0.0, 0.281, 0.0, 0.281, 0.5, 0.231, 0.5, 0.231, 0.0, 0.231, 0.0, 0.231, 0.5, 0.1811, 0.5, 0.1811, 0.0, 0.0, 0.0, 0.1811, 0.0, 0.1811, 0.5, 0.0, 0.5, 0.5, 0.0, 0.5, 0.5, 1.0, 0.5, 1.0, 0.0, 0.3808, 0.0, 0.3808, 0.5, 0.5, 0.5, 0.5, 0.0, 0.3808, 0.0, 0.3309, 0.0, 0.3309, 0.5, 0.3808, 0.5, 0.3309, 0.0, 0.281, 0.0, 0.281, 0.5, 0.3309, 0.5, 0.281, 0.0, 0.231, 0.0, 0.231, 0.5, 0.281, 0.5, 0.231, 0.0, 0.1811, 0.0, 0.1811, 0.5, 0.231, 0.5, 0.0, 0.0, 0.0, 0.5, 0.1811, 0.5, 0.1811, 0.0, 0.5, 0.0, 1.0, 0.0, 1.0, 0.5, 0.5, 0.5, 0.3808, 0.0, 0.5, 0.0, 0.5, 0.5, 0.3808, 0.5, 0.3808, 0.0, 0.3808, 0.5, 0.3309, 0.5, 0.3309, 0.0, 0.3309, 0.0, 0.3309, 0.5, 0.281, 0.5, 0.281, 0.0, 0.281, 0.0, 0.281, 0.5, 0.231, 0.5, 0.231, 0.0, 0.231, 0.0, 0.231, 0.5, 0.1811, 0.5, 0.1811, 0.0, 0.0, 0.0, 0.1811, 0.0, 0.1811, 0.5, 0.0, 0.5, 0.5, 0.0, 0.5, 0.5, 1.0, 0.5, 1.0, 0.0, 0.3808, 0.0, 0.3808, 0.5, 0.5, 0.5, 0.5, 0.0, 0.3808, 0.0, 0.3309, 0.0, 0.3309, 0.5, 0.3808, 0.5, 0.3309, 0.0, 0.281, 0.0, 0.281, 0.5, 0.3309, 0.5, 0.281, 0.0, 0.231, 0.0, 0.231, 0.5, 0.281, 0.5, 0.231, 0.0, 0.1811, 0.0, 0.1811, 0.5, 0.231, 0.5, 0.0, 0.0, 0.0, 0.5, 0.1811, 0.5, 0.1811, 0.0, 0.5, 0.0, 1.0, 0.0, 1.0, 0.5, 0.5, 0.5, 0.3808, 0.0, 0.5, 0.0, 0.5, 0.5, 0.3808, 0.5, 0.3808, 0.0, 0.3808, 0.5, 0.3309, 0.5, 0.3309, 0.0, 0.3309, 0.0, 0.3309, 0.5, 0.281, 0.5, 0.281, 0.0, 0.281, 0.0, 0.281, 0.5, 0.231, 0.5, 0.231, 0.0, 0.231, 0.0, 0.231, 0.5, 0.1811, 0.5, 0.1811, 0.0, 0.0, 0.0, 0.1811, 0.0, 0.1811, 0.5, 0.0, 0.5, 0.5, 0.0, 0.5, 0.5, 1.0, 0.5, 1.0, 0.0, 0.3808, 0.0, 0.3808, 0.5, 0.5, 0.5, 0.5, 0.0, 0.3808, 0.0, 0.3309, 0.0, 0.3309, 0.5, 0.3808, 0.5, 0.3309, 0.0, 0.281, 0.0, 0.281, 0.5, 0.3309, 0.5, 0.281, 0.0, 0.231, 0.0, 0.231, 0.5, 0.281, 0.5, 0.231, 0.0, 0.1811, 0.0, 0.1811, 0.5, 0.231, 0.5, 0.0, 0.0, 0.0, 0.5, 0.1811, 0.5, 0.1811, 0.0, 0.7526, -0.3096, 2.135, -0.7451, 2.101, -0.7363, 1.509, -0.4211, 0.395, -0.07411, 0.7526, -0.3096, 1.509, -0.4211, 0.3949, 0.4653, 0.395, -0.07411, 0.3949, 0.4653, 0.3343, 0.4803, 0.3361, -0.07475, 0.3361, -0.07475, 0.3343, 0.4803, 0.274, 0.4599, 0.275, -0.07896, 0.275, -0.07896, 0.274, 0.4599, 0.2174, 0.3955, 0.2124, -0.09971, 0.2124, -0.09971, 0.2174, 0.3955, 0.08467, -0.1697, 0.115, -0.001463, -0.1333, 0.5316, 0.115, -0.001463, 0.08467, -0.1697, -0.1329, -1.508, 0.6999, -0.3348, 1.509, -0.4211, 2.101, -0.7363, 2.108, -1.039, 0.397, -0.1255, 0.3949, 0.4653, 1.509, -0.4211, 0.6999, -0.3348, 0.397, -0.1255, 0.336, -0.1127, 0.3343, 0.4803, 0.3949, 0.4653, 0.336, -0.1127, 0.2748, -0.1401, 0.274, 0.4599, 0.3343, 0.4803, 0.2748, -0.1401, 0.2148, -0.2406, 0.2174, 0.3955, 0.274, 0.4599, 0.2148, -0.2406, 0.1339, -0.5231, 0.08467, -0.1697, 0.2174, 0.3955, -0.1329, -1.516, -0.1329, -1.508, 0.08467, -0.1697, 0.1339, -0.5231, 0.5, 0.0, 0.5, 0.5, 1.0, 0.5, 1.0, 0.0, 0.3808, 0.0, 0.3808, 0.5, 0.5, 0.5, 0.5, 0.0, 0.3808, 0.0, 0.3309, 0.0, 0.3309, 0.5, 0.3808, 0.5, 0.3309, 0.0, 0.281, 0.0, 0.281, 0.5, 0.3309, 0.5, 0.281, 0.0, 0.231, 0.0, 0.231, 0.5, 0.281, 0.5, 0.231, 0.0, 0.1811, 0.0, 0.1811, 0.5, 0.231, 0.5, 0.0, 0.0, 0.0, 0.5, 0.1811, 0.5, 0.1811, 0.0, 0.5, 0.0, 1.0, 0.0, 1.0, 0.5, 0.5, 0.5, 0.3808, 0.0, 0.5, 0.0, 0.5, 0.5, 0.3808, 0.5, 0.3808, 0.0, 0.3808, 0.5, 0.3309, 0.5, 0.3309, 0.0, 0.3309, 0.0, 0.3309, 0.5, 0.281, 0.5, 0.281, 0.0, 0.281, 0.0, 0.281, 0.5, 0.231, 0.5, 0.231, 0.0, 0.231, 0.0, 0.231, 0.5, 0.1811, 0.5, 0.1811, 0.0, 0.0, 0.0, 0.1811, 0.0, 0.1811, 0.5, 0.0, 0.5, 0.5, 0.0, 1.0, 0.0, 1.0, 0.5, 0.5, 0.5, 0.3808, 0.0, 0.5, 0.0, 0.5, 0.5, 0.3808, 0.5, 0.3808, 0.0, 0.3808, 0.5, 0.3309, 0.5, 0.3309, 0.0, 0.3309, 0.0, 0.3309, 0.5, 0.281, 0.5, 0.281, 0.0, 0.281, 0.0, 0.281, 0.5, 0.231, 0.5, 0.231, 0.0, 0.231, 0.0, 0.231, 0.5, 0.1811, 0.5, 0.1811, 0.0, 0.0, 0.0, 0.1811, 0.0, 0.1811, 0.5, 0.0, 0.5, 0.5, 0.0, 0.5, 0.5, 1.0, 0.5, 1.0, 0.0, 0.3808, 0.0, 0.3808, 0.5, 0.5, 0.5, 0.5, 0.0, 0.3808, 0.0, 0.3309, 0.0, 0.3309, 0.5, 0.3808, 0.5, 0.3309, 0.0, 0.281, 0.0, 0.281, 0.5, 0.3309, 0.5, 0.281, 0.0, 0.231, 0.0, 0.231, 0.5, 0.281, 0.5, 0.231, 0.0, 0.1811, 0.0, 0.1811, 0.5, 0.231, 0.5, 0.0, 0.0, 0.0, 0.5, 0.1811, 0.5, 0.1811, 0.0, 1.0, 0.0, 0.5, 0.0, 0.5, 0.0, 1.0, 0.0, 0.5, 0.0, 1.0, 0.0, 1.0, 0.0, 0.5, 0.0, 0.281, 0.0, 0.231, 0.0, 0.231, 0.0, 0.281, 0.0, 0.281, 0.0, 0.3309, 0.0, 0.3309, 0.0, 0.281, 0.0, 1.0, 0.5, 1.0, 0.0, 1.0, 0.0, 1.0, 0.5, 1.0, 0.0, 1.0, 0.5, 1.0, 0.5, 1.0, 0.0, 0.0, 0.0, 0.1811, 0.0, 0.1811, 0.0, 0.0, 0.0, 0.231, 0.0, 0.1811, 0.0, 0.1811, 0.0, 0.231, 0.0, 0.3808, 0.0, 0.3309, 0.0, 0.3309, 0.0, 0.3808, 0.0, 0.231, 0.0, 0.281, 0.0, 0.281, 0.0, 0.231, 0.0, 0.3309, 0.0, 0.3808, 0.0, 0.3808, 0.0, 0.3309, 0.0, 0.3808, 0.0, 0.5, 0.0, 0.5, 0.0, 0.3808, 0.0, 0.1811, 0.0, 0.0, 0.0, 0.0, 0.0, 0.1811, 0.0, 0.5, 0.0, 0.3808, 0.0, 0.3808, 0.0, 0.5, 0.0, 0.3309, 0.0, 0.281, 0.0, 0.281, 0.0, 0.3309, 0.0, 0.0, 0.0, 0.0, 0.5, 0.0, 0.5, 0.0, 0.0, 0.0, 0.5, 0.0, 0.0, 0.0, 0.0, 0.0, 0.5, 0.1811, 0.0, 0.231, 0.0, 0.231, 0.0, 0.1811, 0.0, 0.5, 0.0, 1.0, 0.0, 1.0, 0.5, 0.5, 0.5, 0.3808, 0.0, 0.5, 0.0, 0.5, 0.5, 0.3808, 0.5, 0.3808, 0.0, 0.3808, 0.5, 0.3309, 0.5, 0.3309, 0.0, 0.3309, 0.0, 0.3309, 0.5, 0.281, 0.5, 0.281, 0.0, 0.281, 0.0, 0.281, 0.5, 0.231, 0.5, 0.231, 0.0, 0.231, 0.0, 0.231, 0.5, 0.1811, 0.5, 0.1811, 0.0, 0.0, 0.0, 0.1811, 0.0, 0.1811, 0.5, 0.0, 0.5, 0.5, 0.0, 0.5, 0.5, 1.0, 0.5, 1.0, 0.0, 0.3808, 0.0, 0.3808, 0.5, 0.5, 0.5, 0.5, 0.0, 0.3808, 0.0, 0.3309, 0.0, 0.3309, 0.5, 0.3808, 0.5, 0.3309, 0.0, 0.281, 0.0, 0.281, 0.5, 0.3309, 0.5, 0.281, 0.0, 0.231, 0.0, 0.231, 0.5, 0.281, 0.5, 0.231, 0.0, 0.1811, 0.0, 0.1811, 0.5, 0.231, 0.5, 0.0, 0.0, 0.0, 0.5, 0.1811, 0.5, 0.1811, 0.0, 0.5, 0.0, 1.0, 0.0, 1.0, 0.5, 0.5, 0.5, 0.3808, 0.0, 0.5, 0.0, 0.5, 0.5, 0.3808, 0.5, 0.3808, 0.0, 0.3808, 0.5, 0.3309, 0.5, 0.3309, 0.0, 0.3309, 0.0, 0.3309, 0.5, 0.281, 0.5, 0.281, 0.0, 0.281, 0.0, 0.281, 0.5, 0.231, 0.5, 0.231, 0.0, 0.231, 0.0, 0.231, 0.5, 0.1811, 0.5, 0.1811, 0.0, 0.0, 0.0, 0.1811, 0.0, 0.1811, 0.5, 0.0, 0.5, 0.5, 0.0, 0.5, 0.5, 1.0, 0.5, 1.0, 0.0, 0.3808, 0.0, 0.3808, 0.5, 0.5, 0.5, 0.5, 0.0, 0.3808, 0.0, 0.3309, 0.0, 0.3309, 0.5, 0.3808, 0.5, 0.3309, 0.0, 0.281, 0.0, 0.281, 0.5, 0.3309, 0.5, 0.281, 0.0, 0.231, 0.0, 0.231, 0.5, 0.281, 0.5, 0.231, 0.0, 0.1811, 0.0, 0.1811, 0.5, 0.231, 0.5, 0.0, 0.0, 0.0, 0.5, 0.1811, 0.5, 0.1811, 0.0, 0.5, 0.0, 1.0, 0.0, 1.0, 0.5, 0.5, 0.5, 0.3808, 0.0, 0.5, 0.0, 0.5, 0.5, 0.3808, 0.5, 0.3808, 0.0, 0.3808, 0.5, 0.3309, 0.5, 0.3309, 0.0, 0.3309, 0.0, 0.3309, 0.5, 0.281, 0.5, 0.281, 0.0, 0.281, 0.0, 0.281, 0.5, 0.231, 0.5, 0.231, 0.0, 0.231, 0.0, 0.231, 0.5, 0.1811, 0.5, 0.1811, 0.0, 0.0, 0.0, 0.1811, 0.0, 0.1811, 0.5, 0.0, 0.5, 0.5, 0.0, 0.5, 0.5, 1.0, 0.5, 1.0, 0.0, 0.3808, 0.0, 0.3808, 0.5, 0.5, 0.5, 0.5, 0.0, 0.3808, 0.0, 0.3309, 0.0, 0.3309, 0.5, 0.3808, 0.5, 0.3309, 0.0, 0.281, 0.0, 0.281, 0.5, 0.3309, 0.5, 0.281, 0.0, 0.231, 0.0, 0.231, 0.5, 0.281, 0.5, 0.231, 0.0, 0.1811, 0.0, 0.1811, 0.5, 0.231, 0.5, 0.0, 0.0, 0.0, 0.5, 0.1811, 0.5, 0.1811, 0.0, 0.5, 0.0, 1.0, 0.0, 1.0, 0.5, 0.5, 0.5, 0.3808, 0.0, 0.5, 0.0, 0.5, 0.5, 0.3808, 0.5, 0.3808, 0.0, 0.3808, 0.5, 0.3309, 0.5, 0.3309, 0.0, 0.3309, 0.0, 0.3309, 0.5, 0.281, 0.5, 0.281, 0.0, 0.281, 0.0, 0.281, 0.5, 0.231, 0.5, 0.231, 0.0, 0.231, 0.0, 0.231, 0.5, 0.1811, 0.5, 0.1811, 0.0, 0.0, 0.0, 0.1811, 0.0, 0.1811, 0.5, 0.0, 0.5, 0.5, 0.0, 0.5, 0.5, 1.0, 0.5, 1.0, 0.0, 0.3808, 0.0, 0.3808, 0.5, 0.5, 0.5, 0.5, 0.0, 0.3808, 0.0, 0.3309, 0.0, 0.3309, 0.5, 0.3808, 0.5, 0.3309, 0.0, 0.281, 0.0, 0.281, 0.5, 0.3309, 0.5, 0.281, 0.0, 0.231, 0.0, 0.231, 0.5, 0.281, 0.5, 0.231, 0.0, 0.1811, 0.0, 0.1811, 0.5, 0.231, 0.5, 0.0, 0.0, 0.0, 0.5, 0.1811, 0.5, 0.1811, 0.0, 0.7526, -0.3096, 2.135, -0.7451, 2.101, -0.7363, 1.509, -0.4211, 0.395, -0.07411, 0.7526, -0.3096, 1.509, -0.4211, 0.3949, 0.4653, 0.395, -0.07411, 0.3949, 0.4653, 0.3343, 0.4803, 0.3361, -0.07475, 0.3361, -0.07475, 0.3343, 0.4803, 0.274, 0.4599, 0.275, -0.07896, 0.275, -0.07896, 0.274, 0.4599, 0.2174, 0.3955, 0.2124, -0.09971, 0.2124, -0.09971, 0.2174, 0.3955, 0.08467, -0.1697, 0.115, -0.001463, -0.1333, 0.5316, 0.115, -0.001463, 0.08467, -0.1697, -0.1329, -1.508, 0.6999, -0.3348, 1.509, -0.4211, 2.101, -0.7363, 2.108, -1.039, 0.397, -0.1255, 0.3949, 0.4653, 1.509, -0.4211, 0.6999, -0.3348, 0.397, -0.1255, 0.336, -0.1127, 0.3343, 0.4803, 0.3949, 0.4653, 0.336, -0.1127, 0.2748, -0.1401, 0.274, 0.4599, 0.3343, 0.4803, 0.2748, -0.1401, 0.2148, -0.2406, 0.2174, 0.3955, 0.274, 0.4599, 0.2148, -0.2406, 0.1339, -0.5231, 0.08467, -0.1697, 0.2174, 0.3955, -0.1329, -1.516, -0.1329, -1.508, 0.08467, -0.1697, 0.1339, -0.5231, 0.5, 0.0, 1.0, 0.0, 1.0, 0.5, 0.5, 0.5, 0.3808, 0.0, 0.5, 0.0, 0.5, 0.5, 0.3808, 0.5, 0.3808, 0.0, 0.3808, 0.5, 0.3309, 0.5, 0.3309, 0.0, 0.3309, 0.0, 0.3309, 0.5, 0.281, 0.5, 0.281, 0.0, 0.281, 0.0, 0.281, 0.5, 0.231, 0.5, 0.231, 0.0, 0.231, 0.0, 0.231, 0.5, 0.1811, 0.5, 0.1811, 0.0, 0.0, 0.0, 0.1811, 0.0, 0.1811, 0.5, 0.0, 0.5, 0.5, 0.0, 0.5, 0.5, 1.0, 0.5, 1.0, 0.0, 0.3808, 0.0, 0.3808, 0.5, 0.5, 0.5, 0.5, 0.0, 0.3808, 0.0, 0.3309, 0.0, 0.3309, 0.5, 0.3808, 0.5, 0.3309, 0.0, 0.281, 0.0, 0.281, 0.5, 0.3309, 0.5, 0.281, 0.0, 0.231, 0.0, 0.231, 0.5, 0.281, 0.5, 0.231, 0.0, 0.1811, 0.0, 0.1811, 0.5, 0.231, 0.5, 0.0, 0.0, 0.0, 0.5, 0.1811, 0.5, 0.1811, 0.0, 0.5, 0.0, 1.0, 0.0, 1.0, 0.5, 0.5, 0.5, 0.3808, 0.0, 0.5, 0.0, 0.5, 0.5, 0.3808, 0.5, 0.3808, 0.0, 0.3808, 0.5, 0.3309, 0.5, 0.3309, 0.0, 0.3309, 0.0, 0.3309, 0.5, 0.281, 0.5, 0.281, 0.0, 0.281, 0.0, 0.281, 0.5, 0.231, 0.5, 0.231, 0.0, 0.231, 0.0, 0.231, 0.5, 0.1811, 0.5, 0.1811, 0.0, 0.0, 0.0, 0.1811, 0.0, 0.1811, 0.5, 0.0, 0.5, 0.5, 0.0, 0.5, 0.5, 1.0, 0.5, 1.0, 0.0, 0.3808, 0.0, 0.3808, 0.5, 0.5, 0.5, 0.5, 0.0, 0.3808, 0.0, 0.3309, 0.0, 0.3309, 0.5, 0.3808, 0.5, 0.3309, 0.0, 0.281, 0.0, 0.281, 0.5, 0.3309, 0.5, 0.281, 0.0, 0.231, 0.0, 0.231, 0.5, 0.281, 0.5, 0.231, 0.0, 0.1811, 0.0, 0.1811, 0.5, 0.231, 0.5, 0.0, 0.0, 0.0, 0.5, 0.1811, 0.5, 0.1811, 0.0, 0.5, 0.0, 1.0, 0.0, 1.0, 0.5, 0.5, 0.5, 0.3808, 0.0, 0.5, 0.0, 0.5, 0.5, 0.3808, 0.5, 0.3808, 0.0, 0.3808, 0.5, 0.3309, 0.5, 0.3309, 0.0, 0.3309, 0.0, 0.3309, 0.5, 0.281, 0.5, 0.281, 0.0, 0.281, 0.0, 0.281, 0.5, 0.231, 0.5, 0.231, 0.0, 0.231, 0.0, 0.231, 0.5, 0.1811, 0.5, 0.1811, 0.0, 0.0, 0.0, 0.1811, 0.0, 0.1811, 0.5, 0.0, 0.5, 0.5, 0.0, 0.5, 0.5, 1.0, 0.5, 1.0, 0.0, 0.3808, 0.0, 0.3808, 0.5, 0.5, 0.5, 0.5, 0.0, 0.3808, 0.0, 0.3309, 0.0, 0.3309, 0.5, 0.3808, 0.5, 0.3309, 0.0, 0.281, 0.0, 0.281, 0.5, 0.3309, 0.5, 0.281, 0.0, 0.231, 0.0, 0.231, 0.5, 0.281, 0.5, 0.231, 0.0, 0.1811, 0.0, 0.1811, 0.5, 0.231, 0.5, 0.0, 0.0, 0.0, 0.5, 0.1811, 0.5, 0.1811, 0.0, 0.5, 0.0, 1.0, 0.0, 1.0, 0.5, 0.5, 0.5, 0.3808, 0.0, 0.5, 0.0, 0.5, 0.5, 0.3808, 0.5, 0.3808, 0.0, 0.3808, 0.5, 0.3309, 0.5, 0.3309, 0.0, 0.3309, 0.0, 0.3309, 0.5, 0.281, 0.5, 0.281, 0.0, 0.281, 0.0, 0.281, 0.5, 0.231, 0.5, 0.231, 0.0, 0.231, 0.0, 0.231, 0.5, 0.1811, 0.5, 0.1811, 0.0, 0.0, 0.0, 0.1811, 0.0, 0.1811, 0.5, 0.0, 0.5, 0.5, 0.0, 0.5, 0.5, 1.0, 0.5, 1.0, 0.0, 0.3808, 0.0, 0.3808, 0.5, 0.5, 0.5, 0.5, 0.0, 0.3808, 0.0, 0.3309, 0.0, 0.3309, 0.5, 0.3808, 0.5, 0.3309, 0.0, 0.281, 0.0, 0.281, 0.5, 0.3309, 0.5, 0.281, 0.0, 0.231, 0.0, 0.231, 0.5, 0.281, 0.5, 0.231, 0.0, 0.1811, 0.0, 0.1811, 0.5, 0.231, 0.5, 0.0, 0.0, 0.0, 0.5, 0.1811, 0.5, 0.1811, 0.0])
me_plane_001.materials.append(mat_material)
me_plane_001.update()
me_plane_002 = bpy.data.meshes.new('Plane.002')
me_plane_002.from_pydata([(-0.9788, -1.111, -0.2199), (1.035, -1.111, -0.2262), (-0.3769, 0.7589, -0.1174), (0.42, 0.7802, -0.1208), (-0.9629, -0.4604, -0.217), (0.9636, -0.4699, -0.2154), (0.001485, 0.1377, 0.07692), (0.8241, 0.1314, -0.1933), (0.0, -1.111, 0.09595), (0.0, 0.8798, -0.05055), (0.0, -0.3773, 0.08593), (-0.8167, 0.09295, -0.2066)], [], [(11, 6, 9, 2), (8, 1, 5, 10), (4, 10, 6, 11), (10, 5, 7, 6), (0, 8, 10, 4), (6, 7, 3, 9)])
_uv = me_plane_002.uv_layers.new(name='UVMap')
_uv.uv.foreach_set('vector', [0.08877, 0.6042, 0.4945, 0.6266, 0.4768, 0.9982, 0.3072, 0.9349, 0.4942, 0.006303, 1.008, 0.006302, 0.9713, 0.3247, 0.5003, 0.3705, 0.01902, 0.3289, 0.488, 0.3722, 0.4946, 0.6265, 0.08877, 0.6042, 0.5006, 0.372, 0.9716, 0.3245, 0.9023, 0.6232, 0.4955, 0.6265, 0.008329, 0.006303, 0.4945, 0.006306, 0.4882, 0.3704, 0.01893, 0.3295, 0.4956, 0.6265, 0.9022, 0.6231, 0.7029, 0.9455, 0.5111, 0.9981])
me_plane_002.materials.append(mat_material_003)
me_plane_002.update()
me_plane_007 = bpy.data.meshes.new('Plane.007')
me_plane_007.from_pydata([(0.7947, 0.9833, 0.0003427), (-1.558, -0.0005049, 0.0003679), (0.04107, 0.8107, 1.099), (-0.8895, 0.4204, 1.112), (0.7742, 0.9801, 0.3829), (-1.48, 0.04749, 0.3773), (-0.4922, 0.846, 0.7334), (-1.328, 0.1413, 0.7308), (-0.4985, 0.866, -0.00092), (-0.4312, 0.7038, 1.17), (-0.4943, 0.856, 0.4306), (0.598, 0.9218, 0.7082), (-1.309, -0.1228, 0.009976), (1.001, -0.6709, 0.009976), (-0.6408, -0.3803, 1.665), (0.2733, -0.5964, 1.684), (-1.291, -0.1299, 0.5858), (0.9168, -0.661, 0.5774), (-0.2489, -0.6587, 1.115), (0.7521, -0.6425, 1.109), (-0.2547, -0.6753, 0.009976), (-0.2232, -0.5439, 1.772), (-0.2526, -0.6663, 0.6593), (-1.126, -0.1793, 1.075), (-0.8413, 1.219, 0.005657), (0.4021, -1.166, 0.005678), (-0.5735, 0.4523, 2.419), (-0.08074, -0.4908, 2.446), (-0.8366, 1.197, 0.8455), (0.3458, -1.087, 0.8332), (-0.5189, -0.08847, 1.616), (0.2372, -0.9337, 1.609), (-0.5328, -0.09344, 0.00458), (-0.4043, -0.02686, 2.575), (-0.5263, -0.09005, 0.9518), (-0.7585, 1.018, 1.56), (1.067, -0.8023, 0.003883), (-0.9108, 0.8442, 0.003904), (0.5468, -0.2255, 1.797), (-0.2364, 0.4253, 1.818), (1.055, -0.7853, 0.6281), (-0.8325, 0.7954, 0.619), (0.2993, 0.2322, 1.201), (-0.6803, 0.6995, 1.196), (0.3105, 0.2426, 0.002853), (0.2205, 0.135, 1.913), (0.3055, 0.2367, 0.7069), (0.9193, -0.6562, 1.159), (-1.414, 0.3979, -0.007018), (0.9221, -1.001, -0.007018), (-0.7695, -0.1098, 0.9671), (0.1552, -0.6624, 0.9781), (-1.397, 0.3842, 0.3319), (0.8338, -0.9601, 0.327), (-0.4317, -0.5405, 0.6435), (0.6607, -0.8819, 0.6402), (-0.4432, -0.5558, -0.007018), (-0.3675, -0.43, 1.03), (-0.438, -0.5472, 0.3752), (-1.233, 0.2734, 0.6202), (0.2614, -1.281, 0.01053), (0.6987, 0.5817, 0.01054), (0.4566, -0.7395, 0.6808), (0.6291, -0.002326, 0.6884), (0.2674, -1.267, 0.2438), (0.6902, 0.514, 0.2404), (0.6547, -0.417, 0.4577), (0.6736, 0.3817, 0.456), (0.6644, -0.4208, 0.009896), (0.5792, -0.4006, 0.724), (0.6592, -0.4196, 0.273), (0.3062, -1.133, 0.4422), (0.7051, 0.5691, -0.001646), (-0.2414, 0.9169, -0.001571), (0.4438, 0.7314, 0.6997), (0.06926, 0.8689, 0.7077), (0.7006, 0.5799, 0.2428), (-0.2038, 0.9153, 0.2392), (0.2901, 0.8619, 0.464), (-0.1329, 0.9056, 0.4648), (0.2884, 0.8553, -0.005402), (0.2764, 0.8228, 0.7443), (0.29, 0.8595, 0.2704), (0.6356, 0.615, 0.4506), (0.5912, -0.9697, 0.009936), (1.253, -0.2089, 0.01001), (0.8359, -0.7833, 0.7113), (1.098, -0.4821, 0.7193), (0.6029, -0.9694, 0.2544), (1.238, -0.2434, 0.2508), (1.012, -0.686, 0.4756), (1.204, -0.3062, 0.4764), (1.007, -0.6821, 0.00618), (0.9808, -0.6593, 0.7559), (1.01, -0.6851, 0.282), (0.6589, -0.9211, 0.4621), (1.126, -0.899, 0.02084), (-1.167, -0.2809, 0.02084), (0.4657, -0.6213, 1.676), (-0.4415, -0.3776, 1.694), (1.108, -0.8914, 0.5966), (-1.083, -0.2935, 0.5882), (0.08243, -0.3312, 1.126), (-0.9187, -0.3169, 1.12), (0.08873, -0.3147, 0.02084), (0.05323, -0.4451, 1.783), (0.08631, -0.3236, 0.6702), (0.9443, -0.8369, 1.086), (-0.9669, 0.7761, 0.01192), (-1.034, -0.4475, -0.01106), (-1.064, 0.3987, 0.8574), (-1.09, -0.08566, 0.858), (-0.9782, 0.7614, 0.3088), (-1.046, -0.4088, 0.2824), (-1.16, 0.1791, 0.5666), (-1.061, -0.3281, 0.5582), (-1.151, 0.1902, -0.003862), (-1.11, 0.1707, 0.9073), (-1.157, 0.1842, 0.3314), (-0.9961, 0.6686, 0.5596)], [], [(11, 6, 9, 2), (8, 1, 5, 10), (4, 10, 6, 11), (10, 5, 7, 6), (0, 8, 10, 4), (6, 7, 3, 9), (23, 18, 21, 14), (20, 13, 17, 22), (16, 22, 18, 23), (22, 17, 19, 18), (12, 20, 22, 16), (18, 19, 15, 21), (35, 30, 33, 26), (32, 25, 29, 34), (28, 34, 30, 35), (34, 29, 31, 30), (24, 32, 34, 28), (30, 31, 27, 33), (47, 42, 45, 38), (44, 37, 41, 46), (40, 46, 42, 47), (46, 41, 43, 42), (36, 44, 46, 40), (42, 43, 39, 45), (59, 54, 57, 50), (56, 49, 53, 58), (52, 58, 54, 59), (58, 53, 55, 54), (48, 56, 58, 52), (54, 55, 51, 57), (71, 66, 69, 62), (68, 61, 65, 70), (64, 70, 66, 71), (70, 65, 67, 66), (60, 68, 70, 64), (66, 67, 63, 69), (83, 78, 81, 74), (80, 73, 77, 82), (76, 82, 78, 83), (82, 77, 79, 78), (72, 80, 82, 76), (78, 79, 75, 81), (95, 90, 93, 86), (92, 85, 89, 94), (88, 94, 90, 95), (94, 89, 91, 90), (84, 92, 94, 88), (90, 91, 87, 93), (107, 102, 105, 98), (104, 97, 101, 106), (100, 106, 102, 107), (106, 101, 103, 102), (96, 104, 106, 100), (102, 103, 99, 105), (119, 114, 117, 110), (116, 109, 113, 118), (112, 118, 114, 119), (118, 113, 115, 114), (108, 116, 118, 112), (114, 115, 111, 117)])
_uv = me_plane_007.uv_layers.new(name='UVMap')
_uv.uv.foreach_set('vector', [0.08877, 0.6042, 0.4945, 0.6266, 0.4768, 0.9982, 0.3072, 0.9349, 0.4942, 0.006303, 1.008, 0.006302, 0.9713, 0.3247, 0.5003, 0.3705, 0.01902, 0.3289, 0.488, 0.3722, 0.4946, 0.6265, 0.08877, 0.6042, 0.5006, 0.372, 0.9716, 0.3245, 0.9023, 0.6232, 0.4955, 0.6265, 0.008329, 0.006303, 0.4945, 0.006306, 0.4882, 0.3704, 0.01893, 0.3295, 0.4956, 0.6265, 0.9022, 0.6231, 0.7029, 0.9455, 0.5111, 0.9981, 0.08877, 0.6042, 0.4945, 0.6266, 0.4768, 0.9982, 0.3072, 0.9349, 0.4942, 0.006303, 1.008, 0.006302, 0.9713, 0.3247, 0.5003, 0.3705, 0.01902, 0.3289, 0.488, 0.3722, 0.4946, 0.6265, 0.08877, 0.6042, 0.5006, 0.372, 0.9716, 0.3245, 0.9023, 0.6232, 0.4955, 0.6265, 0.008329, 0.006303, 0.4945, 0.006306, 0.4882, 0.3704, 0.01893, 0.3295, 0.4956, 0.6265, 0.9022, 0.6231, 0.7029, 0.9455, 0.5111, 0.9981, 0.08877, 0.6042, 0.4945, 0.6266, 0.4768, 0.9982, 0.3072, 0.9349, 0.4942, 0.006303, 1.008, 0.006302, 0.9713, 0.3247, 0.5003, 0.3705, 0.01902, 0.3289, 0.488, 0.3722, 0.4946, 0.6265, 0.08877, 0.6042, 0.5006, 0.372, 0.9716, 0.3245, 0.9023, 0.6232, 0.4955, 0.6265, 0.008329, 0.006303, 0.4945, 0.006306, 0.4882, 0.3704, 0.01893, 0.3295, 0.4956, 0.6265, 0.9022, 0.6231, 0.7029, 0.9455, 0.5111, 0.9981, 0.08877, 0.6042, 0.4945, 0.6266, 0.4768, 0.9982, 0.3072, 0.9349, 0.4942, 0.006303, 1.008, 0.006302, 0.9713, 0.3247, 0.5003, 0.3705, 0.01902, 0.3289, 0.488, 0.3722, 0.4946, 0.6265, 0.08877, 0.6042, 0.5006, 0.372, 0.9716, 0.3245, 0.9023, 0.6232, 0.4955, 0.6265, 0.008329, 0.006303, 0.4945, 0.006306, 0.4882, 0.3704, 0.01893, 0.3295, 0.4956, 0.6265, 0.9022, 0.6231, 0.7029, 0.9455, 0.5111, 0.9981, 0.08877, 0.6042, 0.4945, 0.6266, 0.4768, 0.9982, 0.3072, 0.9349, 0.4942, 0.006303, 1.008, 0.006302, 0.9713, 0.3247, 0.5003, 0.3705, 0.01902, 0.3289, 0.488, 0.3722, 0.4946, 0.6265, 0.08877, 0.6042, 0.5006, 0.372, 0.9716, 0.3245, 0.9023, 0.6232, 0.4955, 0.6265, 0.008329, 0.006303, 0.4945, 0.006306, 0.4882, 0.3704, 0.01893, 0.3295, 0.4956, 0.6265, 0.9022, 0.6231, 0.7029, 0.9455, 0.5111, 0.9981, 0.08877, 0.6042, 0.4945, 0.6266, 0.4768, 0.9982, 0.3072, 0.9349, 0.4942, 0.006303, 1.008, 0.006302, 0.9713, 0.3247, 0.5003, 0.3705, 0.01902, 0.3289, 0.488, 0.3722, 0.4946, 0.6265, 0.08877, 0.6042, 0.5006, 0.372, 0.9716, 0.3245, 0.9023, 0.6232, 0.4955, 0.6265, 0.008329, 0.006303, 0.4945, 0.006306, 0.4882, 0.3704, 0.01893, 0.3295, 0.4956, 0.6265, 0.9022, 0.6231, 0.7029, 0.9455, 0.5111, 0.9981, 0.08877, 0.6042, 0.4945, 0.6266, 0.4768, 0.9982, 0.3072, 0.9349, 0.4942, 0.006303, 1.008, 0.006302, 0.9713, 0.3247, 0.5003, 0.3705, 0.01902, 0.3289, 0.488, 0.3722, 0.4946, 0.6265, 0.08877, 0.6042, 0.5006, 0.372, 0.9716, 0.3245, 0.9023, 0.6232, 0.4955, 0.6265, 0.008329, 0.006303, 0.4945, 0.006306, 0.4882, 0.3704, 0.01893, 0.3295, 0.4956, 0.6265, 0.9022, 0.6231, 0.7029, 0.9455, 0.5111, 0.9981, 0.08877, 0.6042, 0.4945, 0.6266, 0.4768, 0.9982, 0.3072, 0.9349, 0.4942, 0.006303, 1.008, 0.006302, 0.9713, 0.3247, 0.5003, 0.3705, 0.01902, 0.3289, 0.488, 0.3722, 0.4946, 0.6265, 0.08877, 0.6042, 0.5006, 0.372, 0.9716, 0.3245, 0.9023, 0.6232, 0.4955, 0.6265, 0.008329, 0.006303, 0.4945, 0.006306, 0.4882, 0.3704, 0.01893, 0.3295, 0.4956, 0.6265, 0.9022, 0.6231, 0.7029, 0.9455, 0.5111, 0.9981, 0.08877, 0.6042, 0.4945, 0.6266, 0.4768, 0.9982, 0.3072, 0.9349, 0.4942, 0.006303, 1.008, 0.006302, 0.9713, 0.3247, 0.5003, 0.3705, 0.01902, 0.3289, 0.488, 0.3722, 0.4946, 0.6265, 0.08877, 0.6042, 0.5006, 0.372, 0.9716, 0.3245, 0.9023, 0.6232, 0.4955, 0.6265, 0.008329, 0.006303, 0.4945, 0.006306, 0.4882, 0.3704, 0.01893, 0.3295, 0.4956, 0.6265, 0.9022, 0.6231, 0.7029, 0.9455, 0.5111, 0.9981, 0.08877, 0.6042, 0.4945, 0.6266, 0.4768, 0.9982, 0.3072, 0.9349, 0.4942, 0.006303, 1.008, 0.006302, 0.9713, 0.3247, 0.5003, 0.3705, 0.01902, 0.3289, 0.488, 0.3722, 0.4946, 0.6265, 0.08877, 0.6042, 0.5006, 0.372, 0.9716, 0.3245, 0.9023, 0.6232, 0.4955, 0.6265, 0.008329, 0.006303, 0.4945, 0.006306, 0.4882, 0.3704, 0.01893, 0.3295, 0.4956, 0.6265, 0.9022, 0.6231, 0.7029, 0.9455, 0.5111, 0.9981])
me_plane_007.materials.append(mat_material_004)
me_plane_007.update()
me_plane_007.normals_split_custom_set([tuple(v) for v in zip(*[iter([9.676e-05, 5.99e-06, 1.0, 5.659e-05, -1.819e-06, 1.0, 4.463e-05, -6.407e-07, 1.0, 5.716e-05, 3.238e-05, 1.0, -4.642e-05, -5.575e-05, 1.0, 4.829e-05, -1.863e-05, 1.0, -2.78e-05, -6.283e-05, 1.0, 6.088e-06, -9.461e-06, 1.0, 0.000115, -4.451e-05, 1.0, 0.004229, 0.0002978, 1.0, 3.939e-05, -3.097e-05, 1.0, -2.331e-05, -3.191e-05, 1.0, -3.319e-05, -9.3e-05, 1.0, -1.979e-05, -4.041e-05, 1.0, 3.357e-05, -5.12e-05, 1.0, 6.017e-05, -8.409e-06, 1.0, 6.769e-05, -9.776e-06, 1.0, 0.007386, 0.0006928, 1.0, -7.153e-07, -2.554e-05, 1.0, 4.547e-05, -5.997e-06, 1.0, 1.262e-05, 5.367e-05, 1.0, -2.608e-05, -2.056e-05, 1.0, -3.747e-05, -2.629e-05, 1.0, -4.182e-05, -1.612e-05, 1.0, 5.75e-06, 2.974e-05, 1.0, 2.84e-05, 9.028e-06, 1.0, -2.401e-05, 4.163e-05, 1.0, -5.257e-05, 9.233e-05, 1.0, 6.651e-05, -3.917e-06, 1.0, 3.456e-05, 4.755e-06, 1.0, -2.496e-06, 1.531e-05, 1.0, -3.75e-05, 3.473e-06, 1.0, -1.857e-05, 6.65e-05, 1.0, -0.0007466, 0.0004598, 1.0, -9.139e-06, 2.943e-05, 1.0, 7.406e-05, -1.764e-05, 1.0, -9.559e-06, 1.169e-05, 1.0, -9.039e-05, 3.095e-05, 1.0, -9.683e-06, 4.781e-05, 1.0, 5.644e-05, 3.055e-05, 1.0, -3.224e-05, 3.504e-05, 1.0, -0.003061, 0.001582, 1.0, -2.426e-05, 3.532e-05, 1.0, -2.643e-05, 5.137e-05, 1.0, -3.511e-05, 4.73e-05, 1.0, 8.738e-05, 4.814e-05, 1.0, 3.821e-05, 1.425e-05, 1.0, -3.45e-05, 1.963e-05, 1.0, 8.695e-06, 6.355e-05, 1.0, 2.079e-05, 6.078e-05, 1.0, 4.532e-05, -4.351e-06, 1.0, 3.815e-05, -6.646e-06, 1.0, 1.001e-06, 3.262e-05, 1.0, 1.968e-05, -3.166e-05, 1.0, 5.016e-05, -2.633e-05, 1.0, 6.18e-05, -4.33e-05, 1.0, -1.007e-05, 0.0001144, 1.0, 6.835e-05, -0.0001298, 1.0, 4.311e-05, 5.153e-05, 1.0, 1.417e-05, -1.937e-07, 1.0, 7.293e-05, -5.731e-05, 1.0, 4.365e-05, 5.439e-06, 1.0, 5.737e-06, 5.652e-05, 1.0, 4.432e-05, 1.528e-05, 1.0, -2.281e-05, 2.28e-05, 1.0, -0.0004235, 0.001837, 1.0, 1.313e-05, 1.184e-05, 1.0, -1.311e-05, 1.611e-06, 1.0, 5.741e-05, 8.333e-06, 1.0, 6.929e-05, -8.941e-08, 1.0, 2.965e-06, 4.158e-05, 1.0, 5.092e-05, -2.104e-05, 1.0, 4.299e-06, -8.102e-05, 1.0, 4.936e-06, -7.946e-05, 1.0, -2.509e-05, -3.663e-05, 1.0, -4.894e-05, -3.499e-05, 1.0, -2.471e-05, -2.681e-05, 1.0, -1.594e-06, -1.915e-06, 1.0, -4.301e-05, 1.42e-05, 1.0, -5.602e-05, 2.616e-05, 1.0, -3.08e-05, -2.752e-05, 1.0, 1.217e-05, -5.716e-05, 1.0, 2.565e-05, -6.704e-05, 1.0, -8.878e-05, 6.074e-05, 1.0, -5.987e-05, -1.88e-05, 1.0, 8.026e-05, -8.916e-05, 1.0, -1.539e-05, -2.878e-05, 1.0, -1.166e-06, -5.074e-05, 1.0, -1.784e-05, 1.451e-05, 1.0, 0.001567, -0.002143, 1.0, -2.285e-05, 1.35e-05, 1.0, -1.616e-05, 3.63e-05, 1.0, -3.722e-06, -6.49e-05, 1.0, -5.01e-05, -2.401e-05, 1.0, -4.773e-05, -3.621e-05, 1.0, -3.053e-06, -2.186e-05, 1.0, 2.627e-05, -3.193e-05, 1.0, -2.86e-05, 1.753e-05, 1.0, 7.92e-06, 7.972e-06, 1.0, 2.329e-05, -3.931e-05, 1.0, 2.467e-05, 1.81e-05, 1.0, 1.94e-05, 4.097e-05, 1.0, 1.94e-05, 3.773e-05, 1.0, 3.803e-06, 4.079e-05, 1.0, 3.105e-05, 8.427e-06, 1.0, -0.0005355, 0.0005832, 1.0, 8.717e-07, 6.34e-05, 1.0, -1.436e-05, 6.375e-05, 1.0, 8.142e-05, -3.874e-06, 1.0, 1.791e-05, 4.934e-05, 1.0, 9.984e-06, 5.461e-05, 1.0, -5.018e-05, 4.873e-05, 1.0, 4.1e-05, 9.127e-08, 1.0, -0.0043, 0.004244, 1.0, 1.38e-05, -8.497e-06, 1.0, 5.04e-05, 4.571e-06, 1.0, -6.53e-05, 1.84e-05, 1.0, 5.54e-05, -2.678e-05, 1.0, 4.268e-05, -1.326e-05, 1.0, -4.018e-05, 1.521e-05, 1.0, -5.518e-05, -5.89e-05, 1.0, 3.66e-06, 1.782e-05, 1.0, -3.675e-05, -9.732e-05, 1.0, -1.857e-05, 5.752e-06, 1.0, -2.746e-05, -6.09e-05, 1.0, -1.231e-05, -3.615e-05, 1.0, -2.121e-05, -9.537e-06, 1.0, -2.383e-05, 4.871e-06, 1.0, -3.186e-05, 2.728e-05, 1.0, 0.0007738, 0.001701, 1.0, -6.411e-05, -5.747e-05, 1.0, -8.468e-05, -4.795e-05, 1.0, -5.354e-05, 5.037e-05, 1.0, -1.56e-05, 2.995e-05, 1.0, -2.841e-05, -1.879e-05, 1.0, -1.474e-05, 6.501e-05, 1.0, 1.885e-05, 3.684e-05, 1.0, -0.001729, -0.003664, 1.0, -1.315e-05, 1.432e-06, 1.0, -6.64e-06, 3.01e-05, 1.0, 1.103e-06, -3.357e-05, 1.0, 5.312e-06, -3.535e-05, 1.0, 6.363e-06, 2.673e-05, 1.0, -1.946e-05, -1.581e-05, 1.0, -2.936e-05, -3.827e-05, 1.0, -3.703e-05, -3.182e-05, 1.0, 1.401e-05, -5.665e-05, 1.0, 4.184e-05, -9.552e-05, 1.0, 1.872e-05, 6.313e-05, 1.0, 5.923e-05, -2.217e-05, 1.0, -5.876e-05, -4.266e-05, 1.0, -3.013e-05, 8.7e-05, 1.0, 1.72e-05, -5.012e-05, 1.0, -0.00552, 0.003913, 1.0, 5.129e-05, -3.654e-05, 1.0, -4.202e-06, 4.987e-05, 1.0, -0.0001134, -5.105e-05, 1.0, 4.914e-05, -1.828e-05, 1.0, 1.63e-05, -8.061e-06, 1.0, 1.982e-05, 8.767e-06, 1.0, -7.14e-06, 0.0001114, 1.0, -0.003247, 0.002173, 1.0, 0.0001404, 7.737e-06, 1.0, 5.03e-05, 3.75e-05, 1.0, -8.767e-06, -2.972e-05, 1.0, -7.585e-05, -5.363e-05, 1.0, 2.81e-05, -5.092e-05, 1.0, -2.379e-05, -3.549e-05, 1.0, -2.581e-05, 4.089e-05, 1.0, -1.655e-05, 4.585e-05, 1.0, -5.771e-05, 7.141e-06, 1.0, -0.0001037, -5.305e-06, 1.0, 5.242e-05, -3.986e-05, 1.0, -4.229e-05, -4.746e-05, 1.0, -1.937e-05, 7.03e-05, 1.0, 9.126e-05, -2.249e-06, 1.0, -5.287e-05, 1.671e-06, 1.0, 0.00562, 0.003767, 1.0, -5.233e-05, -3.504e-05, 1.0, 4.834e-05, -1.368e-05, 1.0, -7.592e-06, 0.0001242, 1.0, -3.45e-05, -3.934e-05, 1.0, -1.349e-05, -1.215e-05, 1.0, 8.439e-07, -2.172e-05, 1.0, 0.0001064, -3.341e-05, 1.0, 0.003186, 0.002262, 1.0, -4.256e-05, -0.0001341, 1.0, 1.753e-05, -6.094e-05, 1.0, -2.473e-05, 1.828e-05, 1.0, -2.295e-05, 8.985e-05, 1.0, -5.742e-05, -8.479e-06, 1.0, -2.439e-05, 3.436e-05, 1.0, -6.814e-06, -2.959e-05, 1.0, -2.868e-05, -8.248e-06, 1.0, 2.278e-05, -4.238e-05, 1.0, 4.962e-05, -9.391e-05, 1.0, -6.636e-05, 5.897e-06, 1.0, -3.475e-05, -3.746e-06, 1.0, 2.027e-06, -1.554e-05, 1.0, 3.74e-05, -4.651e-06, 1.0, 1.668e-05, -6.676e-05, 1.0, 0.0007323, -0.0004822, 1.0, 8.269e-06, -2.939e-05, 1.0, -7.313e-05, 2.031e-05, 1.0, 9.187e-06, -1.204e-05, 1.0, 8.941e-05, -3.375e-05, 1.0, 8.225e-06, -4.815e-05, 1.0, -5.735e-05, -2.899e-05, 1.0, 3.069e-05, -3.588e-05, 1.0, 0.003011, -0.001674, 1.0, 2.311e-05, -3.615e-05, 1.0, 2.503e-05, -5.239e-05, 1.0, 3.366e-05, -4.841e-05, 1.0, -8.878e-05, -4.554e-05, 1.0, -3.864e-05, -1.315e-05, 1.0, 3.387e-05, -2.072e-05, 1.0, 4.914e-05, -2.856e-05, 1.0, 4.678e-05, 2.875e-05, 1.0, 4.587e-05, -6.46e-05, 1.0, 7.726e-05, 6.625e-05, 1.0, -6.537e-05, -6.952e-05, 1.0, -2.174e-06, 1.653e-05, 1.0, 5.449e-05, -8.588e-05, 1.0, 3.727e-05, 5.77e-05, 1.0, 3.321e-05, 5.207e-05, 1.0, 3.745e-05, -2.887e-05, 1.0, 1.397e-05, -4.229e-05, 1.0, -1.141e-05, -0.000104, 1.0, -5.069e-05, -6.415e-05, 1.0, -2.179e-05, 9.498e-05, 1.0, 3.949e-05, -7.368e-05, 1.0, -2.557e-05, 1.307e-05, 1.0, -1.322e-05, -8.579e-05, 1.0, -6.353e-06, -2.542e-05, 1.0, 3.011e-05, 4.337e-05, 1.0, 2.646e-05, -8.032e-05, 1.0, 3.162e-05, -5.388e-05, 1.0, 4.432e-05, -2.295e-05, 1.0, 3.123e-05, -5.074e-05, 1.0, 6.863e-05, -6.304e-05, 1.0])] * 3)])

# ---- objects
ob_plane = bpy.data.objects.new('Plane', me_plane)
ob_plane_001 = bpy.data.objects.new('Plane.001', me_plane_001)
ob_camera = bpy.data.objects.new('Camera', cam_camera_001)
ob_plane_002 = bpy.data.objects.new('Plane.002', me_plane_002)
ob_plane_007 = bpy.data.objects.new('Plane.007', me_plane_007)

# ---- transforms, parenting, visibility, modifiers, constraints
ob_plane.location = (0.0, 1.0, 1.0)
ob_plane.rotation_euler = (-1.571, 1.571, 0.0)
ob_plane_001.location = (-0.03699, 0.0, -0.0006069)
ob_plane_001.rotation_euler = (-1.571, 1.571, 0.0)
ob_plane_001.scale = (0.8097, 0.4004, 0.9361)
_m = ob_plane_001.modifiers.new('Subdivision', 'SUBSURF')
_m.levels = 2
ob_camera.location = (-0.02194, -3.675, 0.8532)
ob_camera.rotation_euler = (1.571, -0.0, -0.0)
ob_plane_002.location = (0.0, 2.114, 1.0)
ob_plane_002.rotation_euler = (1.571, -0.0, 0.0)
ob_plane_002.hide_render = True
ob_plane_007.location = (0.0, 0.0, 0.0)
ob_plane_007.hide_render = True

# ---- collection membership
col_texture.objects.link(ob_plane)
col_texture.objects.link(ob_plane_001)
col_texture.objects.link(ob_camera)
col_mesh.objects.link(ob_plane_002)
col_collection.objects.link(ob_plane_007)

# ---- scene / render settings (as saved in the file)
scene.camera = ob_camera
scene.frame_start = 1; scene.frame_end = 250; scene.frame_set(191)
scene.render.engine = 'BLENDER_EEVEE_NEXT'
scene.render.resolution_x = 256
scene.render.resolution_y = 256
bpy.context.view_layer.update()

# ---- added for rendering (the .blend has no usable light): sun
light_auto_sun = bpy.data.lights.new('AutoSun', 'SUN')
light_auto_sun.energy = 3.0
light_auto_sun.angle = 0.0523599
ob_auto_sun = bpy.data.objects.new('AutoSun', light_auto_sun)
scene.collection.objects.link(ob_auto_sun)
ob_auto_sun.rotation_euler = (0.872665, 0.174533, 0.523599)
bpy.context.view_layer.update()
